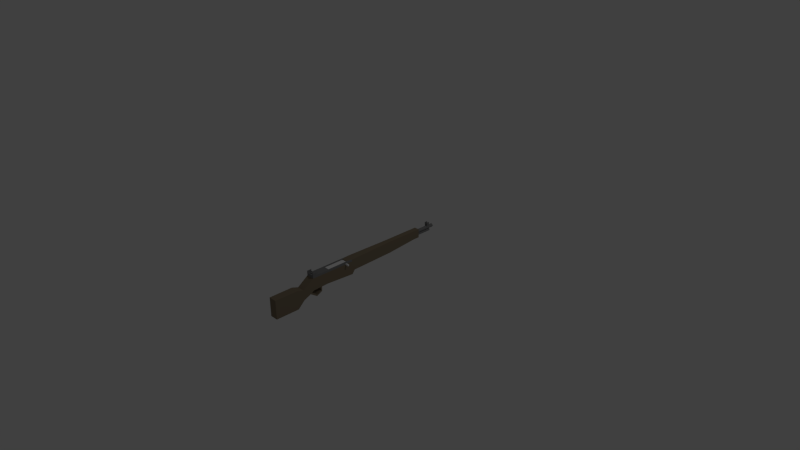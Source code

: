 # Source: M1Garand.blend  (saved by Blender 2.71.0; exported with 4.5.12 LTS)
import bpy
from mathutils import Matrix  # noqa: F401  (used for matrix-valued properties, if any)

bpy.ops.wm.read_factory_settings(use_empty=True)
scene = bpy.context.scene
scene.name = 'Scene'

# ---- collections
col_collection_1 = bpy.data.collections.new('Collection 1'); scene.collection.children.link(col_collection_1)

# ---- materials (node trees are filled in below, after node groups)
mat_magazine_black = bpy.data.materials.new('magazine.black')
mat_magazine_black.alpha_threshold = 0.0
mat_magazine_black.use_transparent_shadow = False
mat_magazine_black.diffuse_color = (0.08001, 0.08001, 0.08001, 1.0)
mat_magazine_black.roughness = 0.5
mat_magazine_black.line_color = (0.0, 0.0, 0.0, 1.0)
mat_magazine_bullet = bpy.data.materials.new('magazine.bullet')
mat_magazine_bullet.alpha_threshold = 0.0
mat_magazine_bullet.use_transparent_shadow = False
mat_magazine_bullet.diffuse_color = (0.8, 0.7416, 0.2371, 1.0)
mat_magazine_bullet.roughness = 0.5
mat_magazine_bullet.line_color = (0.0, 0.0, 0.0, 1.0)
mat_garandslider = bpy.data.materials.new('garandslider')
mat_garandslider.alpha_threshold = 0.0
mat_garandslider.use_transparent_shadow = False
mat_garandslider.roughness = 0.5
mat_garandslider.line_color = (0.0, 0.0, 0.0, 1.0)
mat_garandwood = bpy.data.materials.new('garandwood')
mat_garandwood.alpha_threshold = 0.0
mat_garandwood.use_transparent_shadow = False
mat_garandwood.diffuse_color = (0.2396, 0.1916, 0.1301, 1.0)
mat_garandwood.roughness = 0.5
mat_garandwood.line_color = (0.0, 0.0, 0.0, 1.0)
mat_garandmetal = bpy.data.materials.new('garandmetal')
mat_garandmetal.alpha_threshold = 0.0
mat_garandmetal.use_transparent_shadow = False
mat_garandmetal.diffuse_color = (0.2203, 0.2203, 0.2203, 1.0)
mat_garandmetal.roughness = 0.5
mat_garandmetal.line_color = (0.0, 0.0, 0.0, 1.0)

# ---- material node trees

# ---- world
world_world = bpy.data.worlds.new('World'); scene.world = world_world
world_world.color = (0.05088, 0.05088, 0.05088)
world_world.use_sun_shadow = False
world_world.sun_shadow_jitter_overblur = 0.0
world_world.cycles.sampling_method = 'MANUAL'
world_world.cycles.sample_map_resolution = 256

# ---- cameras
cam_camera = bpy.data.cameras.new('Camera')
cam_camera.clip_end = 100.0
cam_camera.lens = 35.0
cam_camera.sensor_width = 32.0
cam_camera.sensor_height = 18.0
cam_camera.ortho_scale = 7.314
cam_camera.dof.focus_distance = 0.0
cam_camera.dof.aperture_fstop = 128.0

# ---- lights
light_lamp = bpy.data.lights.new('Lamp', 'POINT')
light_lamp.transmission_factor = 0.0
light_lamp.cutoff_distance = 30.0
light_lamp.energy = 100.0
light_lamp.shadow_buffer_clip_start = 1.001
light_lamp.shadow_soft_size = 0.1
light_lamp.shadow_maximum_resolution = 0.006
light_lamp.use_absolute_resolution = True
light_lamp.cycles.use_multiple_importance_sampling = False

# ---- meshes
me_cube_002 = bpy.data.meshes.new('Cube.002')
me_cube_002.from_pydata([(-0.6712, -1.0, -1.159), (-0.6712, 1.0, -1.159), (0.6712, 1.0, -1.159), (0.6712, -1.0, -1.159), (-0.6712, -1.0, 1.0), (-0.6712, 1.0, 1.0), (0.6712, 1.0, 1.0), (0.6712, -1.0, 1.0), (-0.8523, -1.0, -1.159), (-0.8523, 1.0, -1.159), (0.8523, 1.0, -1.159), (0.8523, -1.0, -1.159), (-0.8523, -1.0, 1.0), (-0.8523, 1.0, 1.0), (0.8523, 1.0, 1.0), (0.8523, -1.0, 1.0), (-0.6712, 6.357, -1.159), (0.6712, 6.357, -1.159), (-0.6712, 6.357, 1.0), (0.6712, 6.357, 1.0), (-0.8523, 6.357, -1.159), (0.8523, 6.357, -1.159), (-0.8523, 6.357, 1.0), (0.8523, 6.357, 1.0), (0.2995, 8.953, -0.603), (0.2995, 1.893, -0.603), (0.351, 8.953, -0.6081), (0.351, 1.893, -0.6081), (0.4004, 8.953, -0.6231), (0.4004, 1.893, -0.6231), (0.446, 8.953, -0.6475), (0.446, 1.893, -0.6475), (0.486, 8.953, -0.6802), (0.486, 1.893, -0.6802), (0.5188, 8.953, -0.7202), (0.5188, 1.893, -0.7202), (0.5431, 8.953, -0.7658), (0.5431, 1.893, -0.7658), (0.5581, 8.953, -0.8152), (0.5581, 1.893, -0.8152), (0.5632, 8.953, -0.8667), (0.5632, 1.893, -0.8667), (0.5581, 8.953, -0.9181), (0.5581, 1.893, -0.9181), (0.5431, 8.953, -0.9676), (0.5431, 1.893, -0.9676), (0.5188, 8.953, -1.013), (0.5188, 1.893, -1.013), (0.486, 8.953, -1.053), (0.486, 1.893, -1.053), (0.446, 8.953, -1.086), (0.446, 1.893, -1.086), (0.4004, 8.953, -1.11), (0.4004, 1.893, -1.11), (0.351, 8.953, -1.125), (0.351, 1.893, -1.125), (0.2995, 8.953, -1.13), (0.2995, 1.893, -1.13), (0.2481, 8.953, -1.125), (0.2481, 1.893, -1.125), (0.1986, 8.953, -1.11), (0.1986, 1.893, -1.11), (0.153, 8.953, -1.086), (0.153, 1.893, -1.086), (0.1131, 8.953, -1.053), (0.1131, 1.893, -1.053), (0.08029, 8.953, -1.013), (0.08029, 1.893, -1.013), (0.05592, 8.953, -0.9676), (0.05592, 1.893, -0.9676), (0.04092, 8.953, -0.9181), (0.04092, 1.893, -0.9181), (0.03585, 8.953, -0.8667), (0.03585, 1.893, -0.8667), (0.04092, 8.953, -0.8152), (0.04092, 1.893, -0.8152), (0.05592, 8.953, -0.7658), (0.05592, 1.893, -0.7658), (0.08029, 8.953, -0.7202), (0.08029, 1.893, -0.7202), (0.1131, 8.953, -0.6802), (0.1131, 1.893, -0.6802), (0.153, 8.953, -0.6475), (0.153, 1.893, -0.6475), (0.1986, 8.953, -0.6231), (0.1986, 1.893, -0.6231), (0.2481, 8.953, -0.6081), (0.2481, 1.893, -0.6081), (0.2995, 15.8, -0.8182), (0.309, 15.8, -0.8191), (0.3181, 15.8, -0.8219), (0.3265, 15.8, -0.8264), (0.3338, 15.8, -0.8324), (0.3398, 15.8, -0.8397), (0.3443, 15.8, -0.8481), (0.3471, 15.8, -0.8572), (0.348, 15.8, -0.8667), (0.3471, 15.8, -0.8762), (0.3443, 15.8, -0.8852), (0.3398, 15.8, -0.8936), (0.3338, 15.8, -0.901), (0.3265, 15.8, -0.907), (0.3181, 15.8, -0.9115), (0.309, 15.8, -0.9143), (0.2995, 15.8, -0.9152), (0.2901, 15.8, -0.9143), (0.281, 15.8, -0.9115), (0.2726, 15.8, -0.907), (0.2652, 15.8, -0.901), (0.2592, 15.8, -0.8936), (0.2547, 15.8, -0.8852), (0.252, 15.8, -0.8762), (0.251, 15.8, -0.8667), (0.252, 15.8, -0.8572), (0.2547, 15.8, -0.8481), (0.2592, 15.8, -0.8397), (0.2652, 15.8, -0.8324), (0.2726, 15.8, -0.8264), (0.281, 15.8, -0.8219), (0.2901, 15.8, -0.8191), (0.2995, 1.575, -0.6329), (0.3451, 1.575, -0.6374), (0.389, 1.575, -0.6507), (0.4294, 1.575, -0.6723), (0.4648, 1.575, -0.7014), (0.4939, 1.575, -0.7368), (0.5155, 1.575, -0.7772), (0.5288, 1.575, -0.8211), (0.5333, 1.575, -0.8667), (0.5288, 1.575, -0.9123), (0.5155, 1.575, -0.9562), (0.4939, 1.575, -0.9966), (0.4648, 1.575, -1.032), (0.4294, 1.575, -1.061), (0.389, 1.575, -1.083), (0.3451, 1.575, -1.096), (0.2995, 1.575, -1.1), (0.2539, 1.575, -1.096), (0.2101, 1.575, -1.083), (0.1696, 1.575, -1.061), (0.1342, 1.575, -1.032), (0.1051, 1.575, -0.9966), (0.08352, 1.575, -0.9562), (0.07022, 1.575, -0.9123), (0.06573, 1.575, -0.8667), (0.07022, 1.575, -0.8211), (0.08352, 1.575, -0.7772), (0.1051, 1.575, -0.7368), (0.1342, 1.575, -0.7014), (0.1696, 1.575, -0.6723), (0.2101, 1.575, -0.6507), (0.2539, 1.575, -0.6374), (0.2995, 1.218, -0.6005), (0.3515, 1.218, -0.6056), (0.4014, 1.218, -0.6208), (0.4474, 1.218, -0.6454), (0.4877, 1.218, -0.6785), (0.5208, 1.218, -0.7188), (0.5454, 1.218, -0.7648), (0.5606, 1.218, -0.8148), (0.5657, 1.218, -0.8667), (0.5606, 1.218, -0.9186), (0.5454, 1.218, -0.9686), (0.5208, 1.218, -1.015), (0.4877, 1.218, -1.055), (0.4474, 1.218, -1.088), (0.4014, 1.218, -1.113), (0.3515, 1.218, -1.128), (0.2995, 1.218, -1.133), (0.2476, 1.218, -1.128), (0.1977, 1.218, -1.113), (0.1516, 1.218, -1.088), (0.1113, 1.218, -1.055), (0.07821, 1.218, -1.015), (0.05361, 1.218, -0.9686), (0.03846, 1.218, -0.9186), (0.03335, 1.218, -0.8667), (0.03846, 1.218, -0.8148), (0.05361, 1.218, -0.7648), (0.07821, 1.218, -0.7188), (0.1113, 1.218, -0.6785), (0.1516, 1.218, -0.6454), (0.1977, 1.218, -0.6208), (0.2476, 1.218, -0.6056), (-0.3076, 8.953, -0.603), (-0.3076, 1.893, -0.603), (-0.2561, 8.953, -0.6081), (-0.2561, 1.893, -0.6081), (-0.2067, 8.953, -0.6231), (-0.2067, 1.893, -0.6231), (-0.1611, 8.953, -0.6475), (-0.1611, 1.893, -0.6475), (-0.1211, 8.953, -0.6802), (-0.1211, 1.893, -0.6802), (-0.08832, 8.953, -0.7202), (-0.08832, 1.893, -0.7202), (-0.06396, 8.953, -0.7658), (-0.06396, 1.893, -0.7658), (-0.04895, 8.953, -0.8152), (-0.04895, 1.893, -0.8152), (-0.04388, 8.953, -0.8667), (-0.04388, 1.893, -0.8667), (-0.04895, 8.953, -0.9181), (-0.04895, 1.893, -0.9181), (-0.06396, 8.953, -0.9676), (-0.06396, 1.893, -0.9676), (-0.08832, 8.953, -1.013), (-0.08832, 1.893, -1.013), (-0.1211, 8.953, -1.053), (-0.1211, 1.893, -1.053), (-0.1611, 8.953, -1.086), (-0.1611, 1.893, -1.086), (-0.2067, 8.953, -1.11), (-0.2067, 1.893, -1.11), (-0.2561, 8.953, -1.125), (-0.2561, 1.893, -1.125), (-0.3076, 8.953, -1.13), (-0.3076, 1.893, -1.13), (-0.359, 8.953, -1.125), (-0.359, 1.893, -1.125), (-0.4085, 8.953, -1.11), (-0.4085, 1.893, -1.11), (-0.454, 8.953, -1.086), (-0.454, 1.893, -1.086), (-0.494, 8.953, -1.053), (-0.494, 1.893, -1.053), (-0.5268, 8.953, -1.013), (-0.5268, 1.893, -1.013), (-0.5512, 8.953, -0.9676), (-0.5512, 1.893, -0.9676), (-0.5662, 8.953, -0.9181), (-0.5662, 1.893, -0.9181), (-0.5712, 8.953, -0.8667), (-0.5712, 1.893, -0.8667), (-0.5662, 8.953, -0.8152), (-0.5662, 1.893, -0.8152), (-0.5512, 8.953, -0.7658), (-0.5512, 1.893, -0.7658), (-0.5268, 8.953, -0.7202), (-0.5268, 1.893, -0.7202), (-0.494, 8.953, -0.6802), (-0.494, 1.893, -0.6802), (-0.454, 8.953, -0.6475), (-0.454, 1.893, -0.6475), (-0.4085, 8.953, -0.6231), (-0.4085, 1.893, -0.6231), (-0.359, 8.953, -0.6081), (-0.359, 1.893, -0.6081), (-0.3076, 15.8, -0.8182), (-0.2981, 15.8, -0.8191), (-0.289, 15.8, -0.8219), (-0.2806, 15.8, -0.8264), (-0.2733, 15.8, -0.8324), (-0.2672, 15.8, -0.8397), (-0.2628, 15.8, -0.8481), (-0.26, 15.8, -0.8572), (-0.2591, 15.8, -0.8667), (-0.26, 15.8, -0.8762), (-0.2628, 15.8, -0.8852), (-0.2672, 15.8, -0.8936), (-0.2733, 15.8, -0.901), (-0.2806, 15.8, -0.907), (-0.289, 15.8, -0.9115), (-0.2981, 15.8, -0.9143), (-0.3076, 15.8, -0.9152), (-0.317, 15.8, -0.9143), (-0.3261, 15.8, -0.9115), (-0.3345, 15.8, -0.907), (-0.3418, 15.8, -0.901), (-0.3479, 15.8, -0.8936), (-0.3524, 15.8, -0.8852), (-0.3551, 15.8, -0.8762), (-0.3561, 15.8, -0.8667), (-0.3551, 15.8, -0.8572), (-0.3524, 15.8, -0.8481), (-0.3479, 15.8, -0.8397), (-0.3418, 15.8, -0.8324), (-0.3345, 15.8, -0.8264), (-0.3261, 15.8, -0.8219), (-0.317, 15.8, -0.8191), (-0.3076, 1.575, -0.6329), (-0.2619, 1.575, -0.6374), (-0.2181, 1.575, -0.6507), (-0.1777, 1.575, -0.6723), (-0.1422, 1.575, -0.7014), (-0.1132, 1.575, -0.7368), (-0.09155, 1.575, -0.7772), (-0.07825, 1.575, -0.8211), (-0.07376, 1.575, -0.8667), (-0.07825, 1.575, -0.9123), (-0.09155, 1.575, -0.9562), (-0.1132, 1.575, -0.9966), (-0.1422, 1.575, -1.032), (-0.1777, 1.575, -1.061), (-0.2181, 1.575, -1.083), (-0.2619, 1.575, -1.096), (-0.3076, 1.575, -1.1), (-0.3532, 1.575, -1.096), (-0.397, 1.575, -1.083), (-0.4374, 1.575, -1.061), (-0.4729, 1.575, -1.032), (-0.502, 1.575, -0.9966), (-0.5236, 1.575, -0.9562), (-0.5369, 1.575, -0.9123), (-0.5414, 1.575, -0.8667), (-0.5369, 1.575, -0.8211), (-0.5236, 1.575, -0.7772), (-0.502, 1.575, -0.7368), (-0.4729, 1.575, -0.7014), (-0.4374, 1.575, -0.6723), (-0.397, 1.575, -0.6507), (-0.3532, 1.575, -0.6374), (-0.3076, 1.218, -0.6005), (-0.2556, 1.218, -0.6056), (-0.2057, 1.218, -0.6208), (-0.1597, 1.218, -0.6454), (-0.1193, 1.218, -0.6785), (-0.08624, 1.218, -0.7188), (-0.06164, 1.218, -0.7648), (-0.04649, 1.218, -0.8148), (-0.04138, 1.218, -0.8667), (-0.04649, 1.218, -0.9186), (-0.06164, 1.218, -0.9686), (-0.08624, 1.218, -1.015), (-0.1193, 1.218, -1.055), (-0.1597, 1.218, -1.088), (-0.2057, 1.218, -1.113), (-0.2556, 1.218, -1.128), (-0.3076, 1.218, -1.133), (-0.3595, 1.218, -1.128), (-0.4094, 1.218, -1.113), (-0.4554, 1.218, -1.088), (-0.4958, 1.218, -1.055), (-0.5289, 1.218, -1.015), (-0.5535, 1.218, -0.9686), (-0.5686, 1.218, -0.9186), (-0.5737, 1.218, -0.8667), (-0.5686, 1.218, -0.8148), (-0.5535, 1.218, -0.7648), (-0.5289, 1.218, -0.7188), (-0.4958, 1.218, -0.6785), (-0.4554, 1.218, -0.6454), (-0.4094, 1.218, -0.6208), (-0.3595, 1.218, -0.6056), (0.2995, 8.953, -0.1505), (0.2995, 1.893, -0.1505), (0.351, 8.953, -0.1556), (0.351, 1.893, -0.1556), (0.4004, 8.953, -0.1706), (0.4004, 1.893, -0.1706), (0.446, 8.953, -0.1949), (0.446, 1.893, -0.1949), (0.486, 8.953, -0.2277), (0.486, 1.893, -0.2277), (0.5188, 8.953, -0.2677), (0.5188, 1.893, -0.2677), (0.5431, 8.953, -0.3133), (0.5431, 1.893, -0.3133), (0.5581, 8.953, -0.3627), (0.5581, 1.893, -0.3627), (0.5632, 8.953, -0.4142), (0.5632, 1.893, -0.4142), (0.5581, 8.953, -0.4656), (0.5581, 1.893, -0.4656), (0.5431, 8.953, -0.5151), (0.5431, 1.893, -0.5151), (0.5188, 8.953, -0.5607), (0.5188, 1.893, -0.5607), (0.486, 8.953, -0.6006), (0.486, 1.893, -0.6006), (0.446, 8.953, -0.6334), (0.446, 1.893, -0.6334), (0.4004, 8.953, -0.6578), (0.4004, 1.893, -0.6578), (0.351, 8.953, -0.6728), (0.351, 1.893, -0.6728), (0.2995, 8.953, -0.6778), (0.2995, 1.893, -0.6778), (0.2481, 8.953, -0.6728), (0.2481, 1.893, -0.6728), (0.1986, 8.953, -0.6578), (0.1986, 1.893, -0.6578), (0.153, 8.953, -0.6334), (0.153, 1.893, -0.6334), (0.1131, 8.953, -0.6006), (0.1131, 1.893, -0.6006), (0.08029, 8.953, -0.5607), (0.08029, 1.893, -0.5607), (0.05592, 8.953, -0.5151), (0.05592, 1.893, -0.5151), (0.04092, 8.953, -0.4656), (0.04092, 1.893, -0.4656), (0.03585, 8.953, -0.4142), (0.03585, 1.893, -0.4142), (0.04092, 8.953, -0.3627), (0.04092, 1.893, -0.3627), (0.05592, 8.953, -0.3133), (0.05592, 1.893, -0.3133), (0.08029, 8.953, -0.2677), (0.08029, 1.893, -0.2677), (0.1131, 8.953, -0.2277), (0.1131, 1.893, -0.2277), (0.153, 8.953, -0.1949), (0.153, 1.893, -0.1949), (0.1986, 8.953, -0.1706), (0.1986, 1.893, -0.1706), (0.2481, 8.953, -0.1556), (0.2481, 1.893, -0.1556), (0.2995, 15.8, -0.3657), (0.309, 15.8, -0.3666), (0.3181, 15.8, -0.3694), (0.3265, 15.8, -0.3738), (0.3338, 15.8, -0.3799), (0.3398, 15.8, -0.3872), (0.3443, 15.8, -0.3956), (0.3471, 15.8, -0.4047), (0.348, 15.8, -0.4142), (0.3471, 15.8, -0.4236), (0.3443, 15.8, -0.4327), (0.3398, 15.8, -0.4411), (0.3338, 15.8, -0.4485), (0.3265, 15.8, -0.4545), (0.3181, 15.8, -0.459), (0.309, 15.8, -0.4617), (0.2995, 15.8, -0.4627), (0.2901, 15.8, -0.4617), (0.281, 15.8, -0.459), (0.2726, 15.8, -0.4545), (0.2652, 15.8, -0.4485), (0.2592, 15.8, -0.4411), (0.2547, 15.8, -0.4327), (0.252, 15.8, -0.4236), (0.251, 15.8, -0.4142), (0.252, 15.8, -0.4047), (0.2547, 15.8, -0.3956), (0.2592, 15.8, -0.3872), (0.2652, 15.8, -0.3799), (0.2726, 15.8, -0.3738), (0.281, 15.8, -0.3694), (0.2901, 15.8, -0.3666), (0.2995, 1.575, -0.1804), (0.3451, 1.575, -0.1849), (0.389, 1.575, -0.1982), (0.4294, 1.575, -0.2198), (0.4648, 1.575, -0.2488), (0.4939, 1.575, -0.2843), (0.5155, 1.575, -0.3247), (0.5288, 1.575, -0.3686), (0.5333, 1.575, -0.4142), (0.5288, 1.575, -0.4598), (0.5155, 1.575, -0.5036), (0.4939, 1.575, -0.5441), (0.4648, 1.575, -0.5795), (0.4294, 1.575, -0.6086), (0.389, 1.575, -0.6302), (0.3451, 1.575, -0.6435), (0.2995, 1.575, -0.648), (0.2539, 1.575, -0.6435), (0.2101, 1.575, -0.6302), (0.1696, 1.575, -0.6086), (0.1342, 1.575, -0.5795), (0.1051, 1.575, -0.5441), (0.08352, 1.575, -0.5036), (0.07022, 1.575, -0.4598), (0.06573, 1.575, -0.4142), (0.07022, 1.575, -0.3686), (0.08352, 1.575, -0.3247), (0.1051, 1.575, -0.2843), (0.1342, 1.575, -0.2488), (0.1696, 1.575, -0.2198), (0.2101, 1.575, -0.1982), (0.2539, 1.575, -0.1849), (0.2995, 1.218, -0.148), (0.3515, 1.218, -0.1531), (0.4014, 1.218, -0.1682), (0.4474, 1.218, -0.1928), (0.4877, 1.218, -0.2259), (0.5208, 1.218, -0.2663), (0.5454, 1.218, -0.3123), (0.5606, 1.218, -0.3622), (0.5657, 1.218, -0.4142), (0.5606, 1.218, -0.4661), (0.5454, 1.218, -0.516), (0.5208, 1.218, -0.562), (0.4877, 1.218, -0.6024), (0.4474, 1.218, -0.6355), (0.4014, 1.218, -0.6601), (0.3515, 1.218, -0.6752), (0.2995, 1.218, -0.6803), (0.2476, 1.218, -0.6752), (0.1977, 1.218, -0.6601), (0.1516, 1.218, -0.6355), (0.1113, 1.218, -0.6024), (0.07821, 1.218, -0.562), (0.05361, 1.218, -0.516), (0.03846, 1.218, -0.4661), (0.03335, 1.218, -0.4142), (0.03846, 1.218, -0.3622), (0.05361, 1.218, -0.3123), (0.07821, 1.218, -0.2663), (0.1113, 1.218, -0.2259), (0.1516, 1.218, -0.1928), (0.1977, 1.218, -0.1682), (0.2476, 1.218, -0.1531), (-0.3076, 8.953, -0.1505), (-0.3076, 1.893, -0.1505), (-0.2561, 8.953, -0.1556), (-0.2561, 1.893, -0.1556), (-0.2067, 8.953, -0.1706), (-0.2067, 1.893, -0.1706), (-0.1611, 8.953, -0.1949), (-0.1611, 1.893, -0.1949), (-0.1211, 8.953, -0.2277), (-0.1211, 1.893, -0.2277), (-0.08832, 8.953, -0.2677), (-0.08832, 1.893, -0.2677), (-0.06396, 8.953, -0.3133), (-0.06396, 1.893, -0.3133), (-0.04895, 8.953, -0.3627), (-0.04895, 1.893, -0.3627), (-0.04388, 8.953, -0.4142), (-0.04388, 1.893, -0.4142), (-0.04895, 8.953, -0.4656), (-0.04895, 1.893, -0.4656), (-0.06396, 8.953, -0.5151), (-0.06396, 1.893, -0.5151), (-0.08832, 8.953, -0.5607), (-0.08832, 1.893, -0.5607), (-0.1211, 8.953, -0.6006), (-0.1211, 1.893, -0.6006), (-0.1611, 8.953, -0.6334), (-0.1611, 1.893, -0.6334), (-0.2067, 8.953, -0.6578), (-0.2067, 1.893, -0.6578), (-0.2561, 8.953, -0.6728), (-0.2561, 1.893, -0.6728), (-0.3076, 8.953, -0.6778), (-0.3076, 1.893, -0.6778), (-0.359, 8.953, -0.6728), (-0.359, 1.893, -0.6728), (-0.4085, 8.953, -0.6578), (-0.4085, 1.893, -0.6578), (-0.454, 8.953, -0.6334), (-0.454, 1.893, -0.6334), (-0.494, 8.953, -0.6006), (-0.494, 1.893, -0.6006), (-0.5268, 8.953, -0.5607), (-0.5268, 1.893, -0.5607), (-0.5512, 8.953, -0.5151), (-0.5512, 1.893, -0.5151), (-0.5662, 8.953, -0.4656), (-0.5662, 1.893, -0.4656), (-0.5712, 8.953, -0.4142), (-0.5712, 1.893, -0.4142), (-0.5662, 8.953, -0.3627), (-0.5662, 1.893, -0.3627), (-0.5512, 8.953, -0.3133), (-0.5512, 1.893, -0.3133), (-0.5268, 8.953, -0.2677), (-0.5268, 1.893, -0.2677), (-0.494, 8.953, -0.2277), (-0.494, 1.893, -0.2277), (-0.454, 8.953, -0.1949), (-0.454, 1.893, -0.1949), (-0.4085, 8.953, -0.1706), (-0.4085, 1.893, -0.1706), (-0.359, 8.953, -0.1556), (-0.359, 1.893, -0.1556), (-0.3076, 15.8, -0.3657), (-0.2981, 15.8, -0.3666), (-0.289, 15.8, -0.3694), (-0.2806, 15.8, -0.3738), (-0.2733, 15.8, -0.3799), (-0.2672, 15.8, -0.3872), (-0.2628, 15.8, -0.3956), (-0.26, 15.8, -0.4047), (-0.2591, 15.8, -0.4142), (-0.26, 15.8, -0.4236), (-0.2628, 15.8, -0.4327), (-0.2672, 15.8, -0.4411), (-0.2733, 15.8, -0.4485), (-0.2806, 15.8, -0.4545), (-0.289, 15.8, -0.459), (-0.2981, 15.8, -0.4617), (-0.3076, 15.8, -0.4627), (-0.317, 15.8, -0.4617), (-0.3261, 15.8, -0.459), (-0.3345, 15.8, -0.4545), (-0.3418, 15.8, -0.4485), (-0.3479, 15.8, -0.4411), (-0.3524, 15.8, -0.4327), (-0.3551, 15.8, -0.4236), (-0.3561, 15.8, -0.4142), (-0.3551, 15.8, -0.4047), (-0.3524, 15.8, -0.3956), (-0.3479, 15.8, -0.3872), (-0.3418, 15.8, -0.3799), (-0.3345, 15.8, -0.3738), (-0.3261, 15.8, -0.3694), (-0.317, 15.8, -0.3666), (-0.3076, 1.575, -0.1804), (-0.2619, 1.575, -0.1849), (-0.2181, 1.575, -0.1982), (-0.1777, 1.575, -0.2198), (-0.1422, 1.575, -0.2488), (-0.1132, 1.575, -0.2843), (-0.09155, 1.575, -0.3247), (-0.07825, 1.575, -0.3686), (-0.07376, 1.575, -0.4142), (-0.07825, 1.575, -0.4598), (-0.09155, 1.575, -0.5036), (-0.1132, 1.575, -0.5441), (-0.1422, 1.575, -0.5795), (-0.1777, 1.575, -0.6086), (-0.2181, 1.575, -0.6302), (-0.2619, 1.575, -0.6435), (-0.3076, 1.575, -0.648), (-0.3532, 1.575, -0.6435), (-0.397, 1.575, -0.6302), (-0.4374, 1.575, -0.6086), (-0.4729, 1.575, -0.5795), (-0.502, 1.575, -0.5441), (-0.5236, 1.575, -0.5036), (-0.5369, 1.575, -0.4598), (-0.5414, 1.575, -0.4142), (-0.5369, 1.575, -0.3686), (-0.5236, 1.575, -0.3247), (-0.502, 1.575, -0.2843), (-0.4729, 1.575, -0.2488), (-0.4374, 1.575, -0.2198), (-0.397, 1.575, -0.1982), (-0.3532, 1.575, -0.1849), (-0.3076, 1.218, -0.148), (-0.2556, 1.218, -0.1531), (-0.2057, 1.218, -0.1682), (-0.1597, 1.218, -0.1928), (-0.1193, 1.218, -0.2259), (-0.08624, 1.218, -0.2663), (-0.06164, 1.218, -0.3123), (-0.04649, 1.218, -0.3622), (-0.04138, 1.218, -0.4142), (-0.04649, 1.218, -0.4661), (-0.06164, 1.218, -0.516), (-0.08624, 1.218, -0.562), (-0.1193, 1.218, -0.6024), (-0.1597, 1.218, -0.6355), (-0.2057, 1.218, -0.6601), (-0.2556, 1.218, -0.6752), (-0.3076, 1.218, -0.6803), (-0.3595, 1.218, -0.6752), (-0.4094, 1.218, -0.6601), (-0.4554, 1.218, -0.6355), (-0.4958, 1.218, -0.6024), (-0.5289, 1.218, -0.562), (-0.5535, 1.218, -0.516), (-0.5686, 1.218, -0.4661), (-0.5737, 1.218, -0.4142), (-0.5686, 1.218, -0.3622), (-0.5535, 1.218, -0.3123), (-0.5289, 1.218, -0.2663), (-0.4958, 1.218, -0.2259), (-0.4554, 1.218, -0.1928), (-0.4094, 1.218, -0.1682), (-0.3595, 1.218, -0.1531), (0.2995, 8.953, 0.321), (0.2995, 1.893, 0.321), (0.351, 8.953, 0.3159), (0.351, 1.893, 0.3159), (0.4004, 8.953, 0.3009), (0.4004, 1.893, 0.3009), (0.446, 8.953, 0.2765), (0.446, 1.893, 0.2765), (0.486, 8.953, 0.2438), (0.486, 1.893, 0.2438), (0.5188, 8.953, 0.2038), (0.5188, 1.893, 0.2038), (0.5431, 8.953, 0.1582), (0.5431, 1.893, 0.1582), (0.5581, 8.953, 0.1088), (0.5581, 1.893, 0.1088), (0.5632, 8.953, 0.05731), (0.5632, 1.893, 0.05731), (0.5581, 8.953, 0.005874), (0.5581, 1.893, 0.005874), (0.5431, 8.953, -0.04359), (0.5431, 1.893, -0.04359), (0.5188, 8.953, -0.08917), (0.5188, 1.893, -0.08917), (0.486, 8.953, -0.1291), (0.486, 1.893, -0.1291), (0.446, 8.953, -0.1619), (0.446, 1.893, -0.1619), (0.4004, 8.953, -0.1863), (0.4004, 1.893, -0.1863), (0.351, 8.953, -0.2013), (0.351, 1.893, -0.2013), (0.2995, 8.953, -0.2064), (0.2995, 1.893, -0.2064), (0.2481, 8.953, -0.2013), (0.2481, 1.893, -0.2013), (0.1986, 8.953, -0.1863), (0.1986, 1.893, -0.1863), (0.153, 8.953, -0.1619), (0.153, 1.893, -0.1619), (0.1131, 8.953, -0.1291), (0.1131, 1.893, -0.1291), (0.08029, 8.953, -0.08917), (0.08029, 1.893, -0.08917), (0.05592, 8.953, -0.04359), (0.05592, 1.893, -0.04359), (0.04092, 8.953, 0.005874), (0.04092, 1.893, 0.005874), (0.03585, 8.953, 0.05731), (0.03585, 1.893, 0.05731), (0.04092, 8.953, 0.1088), (0.04092, 1.893, 0.1088), (0.05592, 8.953, 0.1582), (0.05592, 1.893, 0.1582), (0.08029, 8.953, 0.2038), (0.08029, 1.893, 0.2038), (0.1131, 8.953, 0.2438), (0.1131, 1.893, 0.2438), (0.153, 8.953, 0.2765), (0.153, 1.893, 0.2765), (0.1986, 8.953, 0.3009), (0.1986, 1.893, 0.3009), (0.2481, 8.953, 0.3159), (0.2481, 1.893, 0.3159), (0.2995, 15.8, 0.1058), (0.309, 15.8, 0.1049), (0.3181, 15.8, 0.1021), (0.3265, 15.8, 0.09763), (0.3338, 15.8, 0.0916), (0.3398, 15.8, 0.08426), (0.3443, 15.8, 0.07587), (0.3471, 15.8, 0.06677), (0.348, 15.8, 0.05731), (0.3471, 15.8, 0.04785), (0.3443, 15.8, 0.03876), (0.3398, 15.8, 0.03037), (0.3338, 15.8, 0.02302), (0.3265, 15.8, 0.01699), (0.3181, 15.8, 0.01251), (0.309, 15.8, 0.009752), (0.2995, 15.8, 0.00882), (0.2901, 15.8, 0.009752), (0.281, 15.8, 0.01251), (0.2726, 15.8, 0.01699), (0.2652, 15.8, 0.02302), (0.2592, 15.8, 0.03037), (0.2547, 15.8, 0.03876), (0.252, 15.8, 0.04785), (0.251, 15.8, 0.05731), (0.252, 15.8, 0.06677), (0.2547, 15.8, 0.07587), (0.2592, 15.8, 0.08426), (0.2652, 15.8, 0.0916), (0.2726, 15.8, 0.09763), (0.281, 15.8, 0.1021), (0.2901, 15.8, 0.1049), (0.2995, 1.575, 0.2911), (0.3451, 1.575, 0.2866), (0.389, 1.575, 0.2733), (0.4294, 1.575, 0.2517), (0.4648, 1.575, 0.2226), (0.4939, 1.575, 0.1872), (0.5155, 1.575, 0.1468), (0.5288, 1.575, 0.1029), (0.5333, 1.575, 0.05731), (0.5288, 1.575, 0.0117), (0.5155, 1.575, -0.03216), (0.4939, 1.575, -0.07258), (0.4648, 1.575, -0.108), (0.4294, 1.575, -0.1371), (0.389, 1.575, -0.1587), (0.3451, 1.575, -0.172), (0.2995, 1.575, -0.1765), (0.2539, 1.575, -0.172), (0.2101, 1.575, -0.1587), (0.1696, 1.575, -0.1371), (0.1342, 1.575, -0.108), (0.1051, 1.575, -0.07258), (0.08352, 1.575, -0.03216), (0.07022, 1.575, 0.0117), (0.06573, 1.575, 0.05731), (0.07022, 1.575, 0.1029), (0.08352, 1.575, 0.1468), (0.1051, 1.575, 0.1872), (0.1342, 1.575, 0.2226), (0.1696, 1.575, 0.2517), (0.2101, 1.575, 0.2733), (0.2539, 1.575, 0.2866), (0.2995, 1.218, 0.3235), (0.3515, 1.218, 0.3184), (0.4014, 1.218, 0.3032), (0.4474, 1.218, 0.2786), (0.4877, 1.218, 0.2455), (0.5208, 1.218, 0.2052), (0.5454, 1.218, 0.1592), (0.5606, 1.218, 0.1092), (0.5657, 1.218, 0.05731), (0.5606, 1.218, 0.005385), (0.5454, 1.218, -0.04455), (0.5208, 1.218, -0.09057), (0.4877, 1.218, -0.1309), (0.4474, 1.218, -0.164), (0.4014, 1.218, -0.1886), (0.3515, 1.218, -0.2038), (0.2995, 1.218, -0.2089), (0.2476, 1.218, -0.2038), (0.1977, 1.218, -0.1886), (0.1516, 1.218, -0.164), (0.1113, 1.218, -0.1309), (0.07821, 1.218, -0.09057), (0.05361, 1.218, -0.04455), (0.03846, 1.218, 0.005385), (0.03335, 1.218, 0.05731), (0.03846, 1.218, 0.1092), (0.05361, 1.218, 0.1592), (0.07821, 1.218, 0.2052), (0.1113, 1.218, 0.2455), (0.1516, 1.218, 0.2786), (0.1977, 1.218, 0.3032), (0.2476, 1.218, 0.3184), (-0.3076, 8.953, 0.321), (-0.3076, 1.893, 0.321), (-0.2561, 8.953, 0.3159), (-0.2561, 1.893, 0.3159), (-0.2067, 8.953, 0.3009), (-0.2067, 1.893, 0.3009), (-0.1611, 8.953, 0.2765), (-0.1611, 1.893, 0.2765), (-0.1211, 8.953, 0.2438), (-0.1211, 1.893, 0.2438), (-0.08832, 8.953, 0.2038), (-0.08832, 1.893, 0.2038), (-0.06396, 8.953, 0.1582), (-0.06396, 1.893, 0.1582), (-0.04895, 8.953, 0.1088), (-0.04895, 1.893, 0.1088), (-0.04388, 8.953, 0.05731), (-0.04388, 1.893, 0.05731), (-0.04895, 8.953, 0.005874), (-0.04895, 1.893, 0.005874), (-0.06396, 8.953, -0.04359), (-0.06396, 1.893, -0.04359), (-0.08832, 8.953, -0.08917), (-0.08832, 1.893, -0.08917), (-0.1211, 8.953, -0.1291), (-0.1211, 1.893, -0.1291), (-0.1611, 8.953, -0.1619), (-0.1611, 1.893, -0.1619), (-0.2067, 8.953, -0.1863), (-0.2067, 1.893, -0.1863), (-0.2561, 8.953, -0.2013), (-0.2561, 1.893, -0.2013), (-0.3076, 8.953, -0.2064), (-0.3076, 1.893, -0.2064), (-0.359, 8.953, -0.2013), (-0.359, 1.893, -0.2013), (-0.4085, 8.953, -0.1863), (-0.4085, 1.893, -0.1863), (-0.454, 8.953, -0.1619), (-0.454, 1.893, -0.1619), (-0.494, 8.953, -0.1291), (-0.494, 1.893, -0.1291), (-0.5268, 8.953, -0.08917), (-0.5268, 1.893, -0.08917), (-0.5512, 8.953, -0.04359), (-0.5512, 1.893, -0.04359), (-0.5662, 8.953, 0.005874), (-0.5662, 1.893, 0.005874), (-0.5712, 8.953, 0.05731), (-0.5712, 1.893, 0.05731), (-0.5662, 8.953, 0.1088), (-0.5662, 1.893, 0.1088), (-0.5512, 8.953, 0.1582), (-0.5512, 1.893, 0.1582), (-0.5268, 8.953, 0.2038), (-0.5268, 1.893, 0.2038), (-0.494, 8.953, 0.2438), (-0.494, 1.893, 0.2438), (-0.454, 8.953, 0.2765), (-0.454, 1.893, 0.2765), (-0.4085, 8.953, 0.3009), (-0.4085, 1.893, 0.3009), (-0.359, 8.953, 0.3159), (-0.359, 1.893, 0.3159), (-0.3076, 15.8, 0.1058), (-0.2981, 15.8, 0.1049), (-0.289, 15.8, 0.1021), (-0.2806, 15.8, 0.09763), (-0.2733, 15.8, 0.0916), (-0.2672, 15.8, 0.08426), (-0.2628, 15.8, 0.07587), (-0.26, 15.8, 0.06677), (-0.2591, 15.8, 0.05731), (-0.26, 15.8, 0.04785), (-0.2628, 15.8, 0.03876), (-0.2672, 15.8, 0.03037), (-0.2733, 15.8, 0.02302), (-0.2806, 15.8, 0.01699), (-0.289, 15.8, 0.01251), (-0.2981, 15.8, 0.009752), (-0.3076, 15.8, 0.00882), (-0.317, 15.8, 0.009752), (-0.3261, 15.8, 0.01251), (-0.3345, 15.8, 0.01699), (-0.3418, 15.8, 0.02302), (-0.3479, 15.8, 0.03037), (-0.3524, 15.8, 0.03876), (-0.3551, 15.8, 0.04785), (-0.3561, 15.8, 0.05731), (-0.3551, 15.8, 0.06677), (-0.3524, 15.8, 0.07587), (-0.3479, 15.8, 0.08426), (-0.3418, 15.8, 0.0916), (-0.3345, 15.8, 0.09763), (-0.3261, 15.8, 0.1021), (-0.317, 15.8, 0.1049), (-0.3076, 1.575, 0.2911), (-0.2619, 1.575, 0.2866), (-0.2181, 1.575, 0.2733), (-0.1777, 1.575, 0.2517), (-0.1422, 1.575, 0.2226), (-0.1132, 1.575, 0.1872), (-0.09155, 1.575, 0.1468), (-0.07825, 1.575, 0.1029), (-0.07376, 1.575, 0.05731), (-0.07825, 1.575, 0.0117), (-0.09155, 1.575, -0.03216), (-0.1132, 1.575, -0.07258), (-0.1422, 1.575, -0.108), (-0.1777, 1.575, -0.1371), (-0.2181, 1.575, -0.1587), (-0.2619, 1.575, -0.172), (-0.3076, 1.575, -0.1765), (-0.3532, 1.575, -0.172), (-0.397, 1.575, -0.1587), (-0.4374, 1.575, -0.1371), (-0.4729, 1.575, -0.108), (-0.502, 1.575, -0.07258), (-0.5236, 1.575, -0.03216), (-0.5369, 1.575, 0.0117), (-0.5414, 1.575, 0.05731), (-0.5369, 1.575, 0.1029), (-0.5236, 1.575, 0.1468), (-0.502, 1.575, 0.1872), (-0.4729, 1.575, 0.2226), (-0.4374, 1.575, 0.2517), (-0.397, 1.575, 0.2733), (-0.3532, 1.575, 0.2866), (-0.3076, 1.218, 0.3235), (-0.2556, 1.218, 0.3184), (-0.2057, 1.218, 0.3032), (-0.1597, 1.218, 0.2786), (-0.1193, 1.218, 0.2455), (-0.08624, 1.218, 0.2052), (-0.06164, 1.218, 0.1592), (-0.04649, 1.218, 0.1092), (-0.04138, 1.218, 0.05731), (-0.04649, 1.218, 0.005385), (-0.06164, 1.218, -0.04455), (-0.08624, 1.218, -0.09057), (-0.1193, 1.218, -0.1309), (-0.1597, 1.218, -0.164), (-0.2057, 1.218, -0.1886), (-0.2556, 1.218, -0.2038), (-0.3076, 1.218, -0.2089), (-0.3595, 1.218, -0.2038), (-0.4094, 1.218, -0.1886), (-0.4554, 1.218, -0.164), (-0.4958, 1.218, -0.1309), (-0.5289, 1.218, -0.09057), (-0.5535, 1.218, -0.04455), (-0.5686, 1.218, 0.005385), (-0.5737, 1.218, 0.05731), (-0.5686, 1.218, 0.1092), (-0.5535, 1.218, 0.1592), (-0.5289, 1.218, 0.2052), (-0.4958, 1.218, 0.2455), (-0.4554, 1.218, 0.2786), (-0.4094, 1.218, 0.3032), (-0.3595, 1.218, 0.3184), (0.2995, 8.953, 0.9237), (0.2995, 1.893, 0.9237), (0.351, 8.953, 0.9187), (0.351, 1.893, 0.9187), (0.4004, 8.953, 0.9037), (0.4004, 1.893, 0.9037), (0.446, 8.953, 0.8793), (0.446, 1.893, 0.8793), (0.486, 8.953, 0.8465), (0.486, 1.893, 0.8465), (0.5188, 8.953, 0.8066), (0.5188, 1.893, 0.8066), (0.5431, 8.953, 0.761), (0.5431, 1.893, 0.761), (0.5581, 8.953, 0.7115), (0.5581, 1.893, 0.7115), (0.5632, 8.953, 0.6601), (0.5632, 1.893, 0.6601), (0.5581, 8.953, 0.6086), (0.5581, 1.893, 0.6086), (0.5431, 8.953, 0.5592), (0.5431, 1.893, 0.5592), (0.5188, 8.953, 0.5136), (0.5188, 1.893, 0.5136), (0.486, 8.953, 0.4736), (0.486, 1.893, 0.4736), (0.446, 8.953, 0.4408), (0.446, 1.893, 0.4408), (0.4004, 8.953, 0.4165), (0.4004, 1.893, 0.4165), (0.351, 8.953, 0.4015), (0.351, 1.893, 0.4015), (0.2995, 8.953, 0.3964), (0.2995, 1.893, 0.3964), (0.2481, 8.953, 0.4015), (0.2481, 1.893, 0.4015), (0.1986, 8.953, 0.4165), (0.1986, 1.893, 0.4165), (0.153, 8.953, 0.4408), (0.153, 1.893, 0.4408), (0.1131, 8.953, 0.4736), (0.1131, 1.893, 0.4736), (0.08029, 8.953, 0.5136), (0.08029, 1.893, 0.5136), (0.05592, 8.953, 0.5592), (0.05592, 1.893, 0.5592), (0.04092, 8.953, 0.6086), (0.04092, 1.893, 0.6086), (0.03585, 8.953, 0.6601), (0.03585, 1.893, 0.6601), (0.04092, 8.953, 0.7115), (0.04092, 1.893, 0.7115), (0.05592, 8.953, 0.761), (0.05592, 1.893, 0.761), (0.08029, 8.953, 0.8066), (0.08029, 1.893, 0.8066), (0.1131, 8.953, 0.8465), (0.1131, 1.893, 0.8465), (0.153, 8.953, 0.8793), (0.153, 1.893, 0.8793), (0.1986, 8.953, 0.9037), (0.1986, 1.893, 0.9037), (0.2481, 8.953, 0.9187), (0.2481, 1.893, 0.9187), (0.2995, 15.8, 0.7086), (0.309, 15.8, 0.7076), (0.3181, 15.8, 0.7049), (0.3265, 15.8, 0.7004), (0.3338, 15.8, 0.6944), (0.3398, 15.8, 0.687), (0.3443, 15.8, 0.6786), (0.3471, 15.8, 0.6695), (0.348, 15.8, 0.6601), (0.3471, 15.8, 0.6506), (0.3443, 15.8, 0.6415), (0.3398, 15.8, 0.6331), (0.3338, 15.8, 0.6258), (0.3265, 15.8, 0.6198), (0.3181, 15.8, 0.6153), (0.309, 15.8, 0.6125), (0.2995, 15.8, 0.6116), (0.2901, 15.8, 0.6125), (0.281, 15.8, 0.6153), (0.2726, 15.8, 0.6198), (0.2652, 15.8, 0.6258), (0.2592, 15.8, 0.6331), (0.2547, 15.8, 0.6415), (0.252, 15.8, 0.6506), (0.251, 15.8, 0.6601), (0.252, 15.8, 0.6695), (0.2547, 15.8, 0.6786), (0.2592, 15.8, 0.687), (0.2652, 15.8, 0.6944), (0.2726, 15.8, 0.7004), (0.281, 15.8, 0.7049), (0.2901, 15.8, 0.7076), (0.2995, 1.575, 0.8939), (0.3451, 1.575, 0.8894), (0.389, 1.575, 0.8761), (0.4294, 1.575, 0.8545), (0.4648, 1.575, 0.8254), (0.4939, 1.575, 0.79), (0.5155, 1.575, 0.7495), (0.5288, 1.575, 0.7057), (0.5333, 1.575, 0.6601), (0.5288, 1.575, 0.6145), (0.5155, 1.575, 0.5706), (0.4939, 1.575, 0.5302), (0.4648, 1.575, 0.4948), (0.4294, 1.575, 0.4657), (0.389, 1.575, 0.4441), (0.3451, 1.575, 0.4308), (0.2995, 1.575, 0.4263), (0.2539, 1.575, 0.4308), (0.2101, 1.575, 0.4441), (0.1696, 1.575, 0.4657), (0.1342, 1.575, 0.4948), (0.1051, 1.575, 0.5302), (0.08352, 1.575, 0.5706), (0.07022, 1.575, 0.6145), (0.06573, 1.575, 0.6601), (0.07022, 1.575, 0.7057), (0.08352, 1.575, 0.7495), (0.1051, 1.575, 0.79), (0.1342, 1.575, 0.8254), (0.1696, 1.575, 0.8545), (0.2101, 1.575, 0.8761), (0.2539, 1.575, 0.8894), (0.2995, 1.218, 0.9263), (0.3515, 1.218, 0.9211), (0.4014, 1.218, 0.906), (0.4474, 1.218, 0.8814), (0.4877, 1.218, 0.8483), (0.5208, 1.218, 0.808), (0.5454, 1.218, 0.7619), (0.5606, 1.218, 0.712), (0.5657, 1.218, 0.6601), (0.5606, 1.218, 0.6081), (0.5454, 1.218, 0.5582), (0.5208, 1.218, 0.5122), (0.4877, 1.218, 0.4719), (0.4474, 1.218, 0.4388), (0.4014, 1.218, 0.4142), (0.3515, 1.218, 0.399), (0.2995, 1.218, 0.3939), (0.2476, 1.218, 0.399), (0.1977, 1.218, 0.4142), (0.1516, 1.218, 0.4388), (0.1113, 1.218, 0.4719), (0.07821, 1.218, 0.5122), (0.05361, 1.218, 0.5582), (0.03846, 1.218, 0.6081), (0.03335, 1.218, 0.6601), (0.03846, 1.218, 0.712), (0.05361, 1.218, 0.7619), (0.07821, 1.218, 0.808), (0.1113, 1.218, 0.8483), (0.1516, 1.218, 0.8814), (0.1977, 1.218, 0.906), (0.2476, 1.218, 0.9211), (-0.3076, 8.953, 0.9237), (-0.3076, 1.893, 0.9237), (-0.2561, 8.953, 0.9187), (-0.2561, 1.893, 0.9187), (-0.2067, 8.953, 0.9037), (-0.2067, 1.893, 0.9037), (-0.1611, 8.953, 0.8793), (-0.1611, 1.893, 0.8793), (-0.1211, 8.953, 0.8465), (-0.1211, 1.893, 0.8465), (-0.08832, 8.953, 0.8066), (-0.08832, 1.893, 0.8066), (-0.06396, 8.953, 0.761), (-0.06396, 1.893, 0.761), (-0.04895, 8.953, 0.7115), (-0.04895, 1.893, 0.7115), (-0.04388, 8.953, 0.6601), (-0.04388, 1.893, 0.6601), (-0.04895, 8.953, 0.6086), (-0.04895, 1.893, 0.6086), (-0.06396, 8.953, 0.5592), (-0.06396, 1.893, 0.5592), (-0.08832, 8.953, 0.5136), (-0.08832, 1.893, 0.5136), (-0.1211, 8.953, 0.4736), (-0.1211, 1.893, 0.4736), (-0.1611, 8.953, 0.4408), (-0.1611, 1.893, 0.4408), (-0.2067, 8.953, 0.4165), (-0.2067, 1.893, 0.4165), (-0.2561, 8.953, 0.4015), (-0.2561, 1.893, 0.4015), (-0.3076, 8.953, 0.3964), (-0.3076, 1.893, 0.3964), (-0.359, 8.953, 0.4015), (-0.359, 1.893, 0.4015), (-0.4085, 8.953, 0.4165), (-0.4085, 1.893, 0.4165), (-0.454, 8.953, 0.4408), (-0.454, 1.893, 0.4408), (-0.494, 8.953, 0.4736), (-0.494, 1.893, 0.4736), (-0.5268, 8.953, 0.5136), (-0.5268, 1.893, 0.5136), (-0.5512, 8.953, 0.5592), (-0.5512, 1.893, 0.5592), (-0.5662, 8.953, 0.6086), (-0.5662, 1.893, 0.6086), (-0.5712, 8.953, 0.6601), (-0.5712, 1.893, 0.6601), (-0.5662, 8.953, 0.7115), (-0.5662, 1.893, 0.7115), (-0.5512, 8.953, 0.761), (-0.5512, 1.893, 0.761), (-0.5268, 8.953, 0.8066), (-0.5268, 1.893, 0.8066), (-0.494, 8.953, 0.8465), (-0.494, 1.893, 0.8465), (-0.454, 8.953, 0.8793), (-0.454, 1.893, 0.8793), (-0.4085, 8.953, 0.9037), (-0.4085, 1.893, 0.9037), (-0.359, 8.953, 0.9187), (-0.359, 1.893, 0.9187), (-0.3076, 15.8, 0.7086), (-0.2981, 15.8, 0.7076), (-0.289, 15.8, 0.7049), (-0.2806, 15.8, 0.7004), (-0.2733, 15.8, 0.6944), (-0.2672, 15.8, 0.687), (-0.2628, 15.8, 0.6786), (-0.26, 15.8, 0.6695), (-0.2591, 15.8, 0.6601), (-0.26, 15.8, 0.6506), (-0.2628, 15.8, 0.6415), (-0.2672, 15.8, 0.6331), (-0.2733, 15.8, 0.6258), (-0.2806, 15.8, 0.6198), (-0.289, 15.8, 0.6153), (-0.2981, 15.8, 0.6125), (-0.3076, 15.8, 0.6116), (-0.317, 15.8, 0.6125), (-0.3261, 15.8, 0.6153), (-0.3345, 15.8, 0.6198), (-0.3418, 15.8, 0.6258), (-0.3479, 15.8, 0.6331), (-0.3524, 15.8, 0.6415), (-0.3551, 15.8, 0.6506), (-0.3561, 15.8, 0.6601), (-0.3551, 15.8, 0.6695), (-0.3524, 15.8, 0.6786), (-0.3479, 15.8, 0.687), (-0.3418, 15.8, 0.6944), (-0.3345, 15.8, 0.7004), (-0.3261, 15.8, 0.7049), (-0.317, 15.8, 0.7076), (-0.3076, 1.575, 0.8939), (-0.2619, 1.575, 0.8894), (-0.2181, 1.575, 0.8761), (-0.1777, 1.575, 0.8545), (-0.1422, 1.575, 0.8254), (-0.1132, 1.575, 0.79), (-0.09155, 1.575, 0.7495), (-0.07825, 1.575, 0.7057), (-0.07376, 1.575, 0.6601), (-0.07825, 1.575, 0.6145), (-0.09155, 1.575, 0.5706), (-0.1132, 1.575, 0.5302), (-0.1422, 1.575, 0.4948), (-0.1777, 1.575, 0.4657), (-0.2181, 1.575, 0.4441), (-0.2619, 1.575, 0.4308), (-0.3076, 1.575, 0.4263), (-0.3532, 1.575, 0.4308), (-0.397, 1.575, 0.4441), (-0.4374, 1.575, 0.4657), (-0.4729, 1.575, 0.4948), (-0.502, 1.575, 0.5302), (-0.5236, 1.575, 0.5706), (-0.5369, 1.575, 0.6145), (-0.5414, 1.575, 0.6601), (-0.5369, 1.575, 0.7057), (-0.5236, 1.575, 0.7495), (-0.502, 1.575, 0.79), (-0.4729, 1.575, 0.8254), (-0.4374, 1.575, 0.8545), (-0.397, 1.575, 0.8761), (-0.3532, 1.575, 0.8894), (-0.3076, 1.218, 0.9263), (-0.2556, 1.218, 0.9211), (-0.2057, 1.218, 0.906), (-0.1597, 1.218, 0.8814), (-0.1193, 1.218, 0.8483), (-0.08624, 1.218, 0.808), (-0.06164, 1.218, 0.7619), (-0.04649, 1.218, 0.712), (-0.04138, 1.218, 0.6601), (-0.04649, 1.218, 0.6081), (-0.06164, 1.218, 0.5582), (-0.08624, 1.218, 0.5122), (-0.1193, 1.218, 0.4719), (-0.1597, 1.218, 0.4388), (-0.2057, 1.218, 0.4142), (-0.2556, 1.218, 0.399), (-0.3076, 1.218, 0.3939), (-0.3595, 1.218, 0.399), (-0.4094, 1.218, 0.4142), (-0.4554, 1.218, 0.4388), (-0.4958, 1.218, 0.4719), (-0.5289, 1.218, 0.5122), (-0.5535, 1.218, 0.5582), (-0.5686, 1.218, 0.6081), (-0.5737, 1.218, 0.6601), (-0.5686, 1.218, 0.712), (-0.5535, 1.218, 0.7619), (-0.5289, 1.218, 0.808), (-0.4958, 1.218, 0.8483), (-0.4554, 1.218, 0.8814), (-0.4094, 1.218, 0.906), (-0.3595, 1.218, 0.9211)], [], [(7, 3, 11, 15), (5, 6, 2, 1), (3, 2, 10, 11), (7, 4, 0, 3), (0, 1, 2, 3), (7, 6, 5, 4), (12, 13, 9, 8), (14, 15, 11, 10), (6, 7, 15, 14), (1, 9, 20, 16), (1, 0, 8, 9), (13, 5, 18, 22), (4, 5, 13, 12), (0, 4, 12, 8), (17, 19, 23, 21), (18, 16, 20, 22), (6, 14, 23, 19), (10, 2, 17, 21), (14, 10, 21, 23), (9, 13, 22, 20), (2, 6, 19, 17), (5, 1, 16, 18), (24, 25, 27, 26), (26, 27, 29, 28), (28, 29, 31, 30), (30, 31, 33, 32), (32, 33, 35, 34), (34, 35, 37, 36), (36, 37, 39, 38), (38, 39, 41, 40), (40, 41, 43, 42), (42, 43, 45, 44), (44, 45, 47, 46), (46, 47, 49, 48), (48, 49, 51, 50), (50, 51, 53, 52), (52, 53, 55, 54), (54, 55, 57, 56), (56, 57, 59, 58), (58, 59, 61, 60), (60, 61, 63, 62), (62, 63, 65, 64), (64, 65, 67, 66), (66, 67, 69, 68), (68, 69, 71, 70), (70, 71, 73, 72), (72, 73, 75, 74), (74, 75, 77, 76), (76, 77, 79, 78), (78, 79, 81, 80), (80, 81, 83, 82), (82, 83, 85, 84), (79, 77, 146, 147), (86, 87, 25, 24), (84, 85, 87, 86), (84, 86, 119, 118), (88, 89, 90, 91, 92, 93, 94, 95, 96, 97, 98, 99, 100, 101, 102, 103, 104, 105, 106, 107, 108, 109, 110, 111, 112, 113, 114, 115, 116, 117, 118, 119), (62, 64, 108, 107), (40, 42, 97, 96), (68, 70, 111, 110), (46, 48, 100, 99), (74, 76, 114, 113), (30, 32, 92, 91), (52, 54, 103, 102), (80, 82, 117, 116), (58, 60, 106, 105), (36, 38, 95, 94), (86, 24, 88, 119), (64, 66, 109, 108), (42, 44, 98, 97), (70, 72, 112, 111), (26, 28, 90, 89), (48, 50, 101, 100), (76, 78, 115, 114), (32, 34, 93, 92), (54, 56, 104, 103), (82, 84, 118, 117), (60, 62, 107, 106), (24, 26, 89, 88), (38, 40, 96, 95), (66, 68, 110, 109), (44, 46, 99, 98), (72, 74, 113, 112), (28, 30, 91, 90), (50, 52, 102, 101), (78, 80, 116, 115), (56, 58, 105, 104), (34, 36, 94, 93), (151, 150, 182, 183), (35, 33, 124, 125), (57, 55, 135, 136), (85, 83, 149, 150), (63, 61, 138, 139), (27, 25, 120, 121), (41, 39, 127, 128), (69, 67, 141, 142), (47, 45, 130, 131), (75, 73, 144, 145), (31, 29, 122, 123), (53, 51, 133, 134), (81, 79, 147, 148), (59, 57, 136, 137), (37, 35, 125, 126), (87, 85, 150, 151), (65, 63, 139, 140), (43, 41, 128, 129), (71, 69, 142, 143), (49, 47, 131, 132), (77, 75, 145, 146), (33, 31, 123, 124), (55, 53, 134, 135), (83, 81, 148, 149), (61, 59, 137, 138), (39, 37, 126, 127), (25, 87, 151, 120), (67, 65, 140, 141), (45, 43, 129, 130), (73, 71, 143, 144), (29, 27, 121, 122), (51, 49, 132, 133), (153, 152, 183, 182, 181, 180, 179, 178, 177, 176, 175, 174, 173, 172, 171, 170, 169, 168, 167, 166, 165, 164, 163, 162, 161, 160, 159, 158, 157, 156, 155, 154), (140, 139, 171, 172), (129, 128, 160, 161), (149, 148, 180, 181), (138, 137, 169, 170), (127, 126, 158, 159), (147, 146, 178, 179), (125, 124, 156, 157), (136, 135, 167, 168), (145, 144, 176, 177), (123, 122, 154, 155), (134, 133, 165, 166), (143, 142, 174, 175), (121, 120, 152, 153), (132, 131, 163, 164), (120, 151, 183, 152), (141, 140, 172, 173), (130, 129, 161, 162), (150, 149, 181, 182), (139, 138, 170, 171), (128, 127, 159, 160), (148, 147, 179, 180), (137, 136, 168, 169), (126, 125, 157, 158), (146, 145, 177, 178), (124, 123, 155, 156), (135, 134, 166, 167), (144, 143, 175, 176), (122, 121, 153, 154), (133, 132, 164, 165), (142, 141, 173, 174), (131, 130, 162, 163), (184, 185, 187, 186), (186, 187, 189, 188), (188, 189, 191, 190), (190, 191, 193, 192), (192, 193, 195, 194), (194, 195, 197, 196), (196, 197, 199, 198), (198, 199, 201, 200), (200, 201, 203, 202), (202, 203, 205, 204), (204, 205, 207, 206), (206, 207, 209, 208), (208, 209, 211, 210), (210, 211, 213, 212), (212, 213, 215, 214), (214, 215, 217, 216), (216, 217, 219, 218), (218, 219, 221, 220), (220, 221, 223, 222), (222, 223, 225, 224), (224, 225, 227, 226), (226, 227, 229, 228), (228, 229, 231, 230), (230, 231, 233, 232), (232, 233, 235, 234), (234, 235, 237, 236), (236, 237, 239, 238), (238, 239, 241, 240), (240, 241, 243, 242), (242, 243, 245, 244), (239, 237, 306, 307), (246, 247, 185, 184), (244, 245, 247, 246), (244, 246, 279, 278), (248, 249, 250, 251, 252, 253, 254, 255, 256, 257, 258, 259, 260, 261, 262, 263, 264, 265, 266, 267, 268, 269, 270, 271, 272, 273, 274, 275, 276, 277, 278, 279), (222, 224, 268, 267), (200, 202, 257, 256), (228, 230, 271, 270), (206, 208, 260, 259), (234, 236, 274, 273), (190, 192, 252, 251), (212, 214, 263, 262), (240, 242, 277, 276), (218, 220, 266, 265), (196, 198, 255, 254), (246, 184, 248, 279), (224, 226, 269, 268), (202, 204, 258, 257), (230, 232, 272, 271), (186, 188, 250, 249), (208, 210, 261, 260), (236, 238, 275, 274), (192, 194, 253, 252), (214, 216, 264, 263), (242, 244, 278, 277), (220, 222, 267, 266), (184, 186, 249, 248), (198, 200, 256, 255), (226, 228, 270, 269), (204, 206, 259, 258), (232, 234, 273, 272), (188, 190, 251, 250), (210, 212, 262, 261), (238, 240, 276, 275), (216, 218, 265, 264), (194, 196, 254, 253), (311, 310, 342, 343), (195, 193, 284, 285), (217, 215, 295, 296), (245, 243, 309, 310), (223, 221, 298, 299), (187, 185, 280, 281), (201, 199, 287, 288), (229, 227, 301, 302), (207, 205, 290, 291), (235, 233, 304, 305), (191, 189, 282, 283), (213, 211, 293, 294), (241, 239, 307, 308), (219, 217, 296, 297), (197, 195, 285, 286), (247, 245, 310, 311), (225, 223, 299, 300), (203, 201, 288, 289), (231, 229, 302, 303), (209, 207, 291, 292), (237, 235, 305, 306), (193, 191, 283, 284), (215, 213, 294, 295), (243, 241, 308, 309), (221, 219, 297, 298), (199, 197, 286, 287), (185, 247, 311, 280), (227, 225, 300, 301), (205, 203, 289, 290), (233, 231, 303, 304), (189, 187, 281, 282), (211, 209, 292, 293), (313, 312, 343, 342, 341, 340, 339, 338, 337, 336, 335, 334, 333, 332, 331, 330, 329, 328, 327, 326, 325, 324, 323, 322, 321, 320, 319, 318, 317, 316, 315, 314), (300, 299, 331, 332), (289, 288, 320, 321), (309, 308, 340, 341), (298, 297, 329, 330), (287, 286, 318, 319), (307, 306, 338, 339), (285, 284, 316, 317), (296, 295, 327, 328), (305, 304, 336, 337), (283, 282, 314, 315), (294, 293, 325, 326), (303, 302, 334, 335), (281, 280, 312, 313), (292, 291, 323, 324), (280, 311, 343, 312), (301, 300, 332, 333), (290, 289, 321, 322), (310, 309, 341, 342), (299, 298, 330, 331), (288, 287, 319, 320), (308, 307, 339, 340), (297, 296, 328, 329), (286, 285, 317, 318), (306, 305, 337, 338), (284, 283, 315, 316), (295, 294, 326, 327), (304, 303, 335, 336), (282, 281, 313, 314), (293, 292, 324, 325), (302, 301, 333, 334), (291, 290, 322, 323), (344, 345, 347, 346), (346, 347, 349, 348), (348, 349, 351, 350), (350, 351, 353, 352), (352, 353, 355, 354), (354, 355, 357, 356), (356, 357, 359, 358), (358, 359, 361, 360), (360, 361, 363, 362), (362, 363, 365, 364), (364, 365, 367, 366), (366, 367, 369, 368), (368, 369, 371, 370), (370, 371, 373, 372), (372, 373, 375, 374), (374, 375, 377, 376), (376, 377, 379, 378), (378, 379, 381, 380), (380, 381, 383, 382), (382, 383, 385, 384), (384, 385, 387, 386), (386, 387, 389, 388), (388, 389, 391, 390), (390, 391, 393, 392), (392, 393, 395, 394), (394, 395, 397, 396), (396, 397, 399, 398), (398, 399, 401, 400), (400, 401, 403, 402), (402, 403, 405, 404), (399, 397, 466, 467), (406, 407, 345, 344), (404, 405, 407, 406), (404, 406, 439, 438), (408, 409, 410, 411, 412, 413, 414, 415, 416, 417, 418, 419, 420, 421, 422, 423, 424, 425, 426, 427, 428, 429, 430, 431, 432, 433, 434, 435, 436, 437, 438, 439), (382, 384, 428, 427), (360, 362, 417, 416), (388, 390, 431, 430), (366, 368, 420, 419), (394, 396, 434, 433), (350, 352, 412, 411), (372, 374, 423, 422), (400, 402, 437, 436), (378, 380, 426, 425), (356, 358, 415, 414), (406, 344, 408, 439), (384, 386, 429, 428), (362, 364, 418, 417), (390, 392, 432, 431), (346, 348, 410, 409), (368, 370, 421, 420), (396, 398, 435, 434), (352, 354, 413, 412), (374, 376, 424, 423), (402, 404, 438, 437), (380, 382, 427, 426), (344, 346, 409, 408), (358, 360, 416, 415), (386, 388, 430, 429), (364, 366, 419, 418), (392, 394, 433, 432), (348, 350, 411, 410), (370, 372, 422, 421), (398, 400, 436, 435), (376, 378, 425, 424), (354, 356, 414, 413), (471, 470, 502, 503), (355, 353, 444, 445), (377, 375, 455, 456), (405, 403, 469, 470), (383, 381, 458, 459), (347, 345, 440, 441), (361, 359, 447, 448), (389, 387, 461, 462), (367, 365, 450, 451), (395, 393, 464, 465), (351, 349, 442, 443), (373, 371, 453, 454), (401, 399, 467, 468), (379, 377, 456, 457), (357, 355, 445, 446), (407, 405, 470, 471), (385, 383, 459, 460), (363, 361, 448, 449), (391, 389, 462, 463), (369, 367, 451, 452), (397, 395, 465, 466), (353, 351, 443, 444), (375, 373, 454, 455), (403, 401, 468, 469), (381, 379, 457, 458), (359, 357, 446, 447), (345, 407, 471, 440), (387, 385, 460, 461), (365, 363, 449, 450), (393, 391, 463, 464), (349, 347, 441, 442), (371, 369, 452, 453), (473, 472, 503, 502, 501, 500, 499, 498, 497, 496, 495, 494, 493, 492, 491, 490, 489, 488, 487, 486, 485, 484, 483, 482, 481, 480, 479, 478, 477, 476, 475, 474), (460, 459, 491, 492), (449, 448, 480, 481), (469, 468, 500, 501), (458, 457, 489, 490), (447, 446, 478, 479), (467, 466, 498, 499), (445, 444, 476, 477), (456, 455, 487, 488), (465, 464, 496, 497), (443, 442, 474, 475), (454, 453, 485, 486), (463, 462, 494, 495), (441, 440, 472, 473), (452, 451, 483, 484), (440, 471, 503, 472), (461, 460, 492, 493), (450, 449, 481, 482), (470, 469, 501, 502), (459, 458, 490, 491), (448, 447, 479, 480), (468, 467, 499, 500), (457, 456, 488, 489), (446, 445, 477, 478), (466, 465, 497, 498), (444, 443, 475, 476), (455, 454, 486, 487), (464, 463, 495, 496), (442, 441, 473, 474), (453, 452, 484, 485), (462, 461, 493, 494), (451, 450, 482, 483), (504, 505, 507, 506), (506, 507, 509, 508), (508, 509, 511, 510), (510, 511, 513, 512), (512, 513, 515, 514), (514, 515, 517, 516), (516, 517, 519, 518), (518, 519, 521, 520), (520, 521, 523, 522), (522, 523, 525, 524), (524, 525, 527, 526), (526, 527, 529, 528), (528, 529, 531, 530), (530, 531, 533, 532), (532, 533, 535, 534), (534, 535, 537, 536), (536, 537, 539, 538), (538, 539, 541, 540), (540, 541, 543, 542), (542, 543, 545, 544), (544, 545, 547, 546), (546, 547, 549, 548), (548, 549, 551, 550), (550, 551, 553, 552), (552, 553, 555, 554), (554, 555, 557, 556), (556, 557, 559, 558), (558, 559, 561, 560), (560, 561, 563, 562), (562, 563, 565, 564), (559, 557, 626, 627), (566, 567, 505, 504), (564, 565, 567, 566), (564, 566, 599, 598), (568, 569, 570, 571, 572, 573, 574, 575, 576, 577, 578, 579, 580, 581, 582, 583, 584, 585, 586, 587, 588, 589, 590, 591, 592, 593, 594, 595, 596, 597, 598, 599), (542, 544, 588, 587), (520, 522, 577, 576), (548, 550, 591, 590), (526, 528, 580, 579), (554, 556, 594, 593), (510, 512, 572, 571), (532, 534, 583, 582), (560, 562, 597, 596), (538, 540, 586, 585), (516, 518, 575, 574), (566, 504, 568, 599), (544, 546, 589, 588), (522, 524, 578, 577), (550, 552, 592, 591), (506, 508, 570, 569), (528, 530, 581, 580), (556, 558, 595, 594), (512, 514, 573, 572), (534, 536, 584, 583), (562, 564, 598, 597), (540, 542, 587, 586), (504, 506, 569, 568), (518, 520, 576, 575), (546, 548, 590, 589), (524, 526, 579, 578), (552, 554, 593, 592), (508, 510, 571, 570), (530, 532, 582, 581), (558, 560, 596, 595), (536, 538, 585, 584), (514, 516, 574, 573), (631, 630, 662, 663), (515, 513, 604, 605), (537, 535, 615, 616), (565, 563, 629, 630), (543, 541, 618, 619), (507, 505, 600, 601), (521, 519, 607, 608), (549, 547, 621, 622), (527, 525, 610, 611), (555, 553, 624, 625), (511, 509, 602, 603), (533, 531, 613, 614), (561, 559, 627, 628), (539, 537, 616, 617), (517, 515, 605, 606), (567, 565, 630, 631), (545, 543, 619, 620), (523, 521, 608, 609), (551, 549, 622, 623), (529, 527, 611, 612), (557, 555, 625, 626), (513, 511, 603, 604), (535, 533, 614, 615), (563, 561, 628, 629), (541, 539, 617, 618), (519, 517, 606, 607), (505, 567, 631, 600), (547, 545, 620, 621), (525, 523, 609, 610), (553, 551, 623, 624), (509, 507, 601, 602), (531, 529, 612, 613), (633, 632, 663, 662, 661, 660, 659, 658, 657, 656, 655, 654, 653, 652, 651, 650, 649, 648, 647, 646, 645, 644, 643, 642, 641, 640, 639, 638, 637, 636, 635, 634), (620, 619, 651, 652), (609, 608, 640, 641), (629, 628, 660, 661), (618, 617, 649, 650), (607, 606, 638, 639), (627, 626, 658, 659), (605, 604, 636, 637), (616, 615, 647, 648), (625, 624, 656, 657), (603, 602, 634, 635), (614, 613, 645, 646), (623, 622, 654, 655), (601, 600, 632, 633), (612, 611, 643, 644), (600, 631, 663, 632), (621, 620, 652, 653), (610, 609, 641, 642), (630, 629, 661, 662), (619, 618, 650, 651), (608, 607, 639, 640), (628, 627, 659, 660), (617, 616, 648, 649), (606, 605, 637, 638), (626, 625, 657, 658), (604, 603, 635, 636), (615, 614, 646, 647), (624, 623, 655, 656), (602, 601, 633, 634), (613, 612, 644, 645), (622, 621, 653, 654), (611, 610, 642, 643), (664, 665, 667, 666), (666, 667, 669, 668), (668, 669, 671, 670), (670, 671, 673, 672), (672, 673, 675, 674), (674, 675, 677, 676), (676, 677, 679, 678), (678, 679, 681, 680), (680, 681, 683, 682), (682, 683, 685, 684), (684, 685, 687, 686), (686, 687, 689, 688), (688, 689, 691, 690), (690, 691, 693, 692), (692, 693, 695, 694), (694, 695, 697, 696), (696, 697, 699, 698), (698, 699, 701, 700), (700, 701, 703, 702), (702, 703, 705, 704), (704, 705, 707, 706), (706, 707, 709, 708), (708, 709, 711, 710), (710, 711, 713, 712), (712, 713, 715, 714), (714, 715, 717, 716), (716, 717, 719, 718), (718, 719, 721, 720), (720, 721, 723, 722), (722, 723, 725, 724), (719, 717, 786, 787), (726, 727, 665, 664), (724, 725, 727, 726), (724, 726, 759, 758), (728, 729, 730, 731, 732, 733, 734, 735, 736, 737, 738, 739, 740, 741, 742, 743, 744, 745, 746, 747, 748, 749, 750, 751, 752, 753, 754, 755, 756, 757, 758, 759), (702, 704, 748, 747), (680, 682, 737, 736), (708, 710, 751, 750), (686, 688, 740, 739), (714, 716, 754, 753), (670, 672, 732, 731), (692, 694, 743, 742), (720, 722, 757, 756), (698, 700, 746, 745), (676, 678, 735, 734), (726, 664, 728, 759), (704, 706, 749, 748), (682, 684, 738, 737), (710, 712, 752, 751), (666, 668, 730, 729), (688, 690, 741, 740), (716, 718, 755, 754), (672, 674, 733, 732), (694, 696, 744, 743), (722, 724, 758, 757), (700, 702, 747, 746), (664, 666, 729, 728), (678, 680, 736, 735), (706, 708, 750, 749), (684, 686, 739, 738), (712, 714, 753, 752), (668, 670, 731, 730), (690, 692, 742, 741), (718, 720, 756, 755), (696, 698, 745, 744), (674, 676, 734, 733), (791, 790, 822, 823), (675, 673, 764, 765), (697, 695, 775, 776), (725, 723, 789, 790), (703, 701, 778, 779), (667, 665, 760, 761), (681, 679, 767, 768), (709, 707, 781, 782), (687, 685, 770, 771), (715, 713, 784, 785), (671, 669, 762, 763), (693, 691, 773, 774), (721, 719, 787, 788), (699, 697, 776, 777), (677, 675, 765, 766), (727, 725, 790, 791), (705, 703, 779, 780), (683, 681, 768, 769), (711, 709, 782, 783), (689, 687, 771, 772), (717, 715, 785, 786), (673, 671, 763, 764), (695, 693, 774, 775), (723, 721, 788, 789), (701, 699, 777, 778), (679, 677, 766, 767), (665, 727, 791, 760), (707, 705, 780, 781), (685, 683, 769, 770), (713, 711, 783, 784), (669, 667, 761, 762), (691, 689, 772, 773), (793, 792, 823, 822, 821, 820, 819, 818, 817, 816, 815, 814, 813, 812, 811, 810, 809, 808, 807, 806, 805, 804, 803, 802, 801, 800, 799, 798, 797, 796, 795, 794), (780, 779, 811, 812), (769, 768, 800, 801), (789, 788, 820, 821), (778, 777, 809, 810), (767, 766, 798, 799), (787, 786, 818, 819), (765, 764, 796, 797), (776, 775, 807, 808), (785, 784, 816, 817), (763, 762, 794, 795), (774, 773, 805, 806), (783, 782, 814, 815), (761, 760, 792, 793), (772, 771, 803, 804), (760, 791, 823, 792), (781, 780, 812, 813), (770, 769, 801, 802), (790, 789, 821, 822), (779, 778, 810, 811), (768, 767, 799, 800), (788, 787, 819, 820), (777, 776, 808, 809), (766, 765, 797, 798), (786, 785, 817, 818), (764, 763, 795, 796), (775, 774, 806, 807), (784, 783, 815, 816), (762, 761, 793, 794), (773, 772, 804, 805), (782, 781, 813, 814), (771, 770, 802, 803), (824, 825, 827, 826), (826, 827, 829, 828), (828, 829, 831, 830), (830, 831, 833, 832), (832, 833, 835, 834), (834, 835, 837, 836), (836, 837, 839, 838), (838, 839, 841, 840), (840, 841, 843, 842), (842, 843, 845, 844), (844, 845, 847, 846), (846, 847, 849, 848), (848, 849, 851, 850), (850, 851, 853, 852), (852, 853, 855, 854), (854, 855, 857, 856), (856, 857, 859, 858), (858, 859, 861, 860), (860, 861, 863, 862), (862, 863, 865, 864), (864, 865, 867, 866), (866, 867, 869, 868), (868, 869, 871, 870), (870, 871, 873, 872), (872, 873, 875, 874), (874, 875, 877, 876), (876, 877, 879, 878), (878, 879, 881, 880), (880, 881, 883, 882), (882, 883, 885, 884), (879, 877, 946, 947), (886, 887, 825, 824), (884, 885, 887, 886), (884, 886, 919, 918), (888, 889, 890, 891, 892, 893, 894, 895, 896, 897, 898, 899, 900, 901, 902, 903, 904, 905, 906, 907, 908, 909, 910, 911, 912, 913, 914, 915, 916, 917, 918, 919), (862, 864, 908, 907), (840, 842, 897, 896), (868, 870, 911, 910), (846, 848, 900, 899), (874, 876, 914, 913), (830, 832, 892, 891), (852, 854, 903, 902), (880, 882, 917, 916), (858, 860, 906, 905), (836, 838, 895, 894), (886, 824, 888, 919), (864, 866, 909, 908), (842, 844, 898, 897), (870, 872, 912, 911), (826, 828, 890, 889), (848, 850, 901, 900), (876, 878, 915, 914), (832, 834, 893, 892), (854, 856, 904, 903), (882, 884, 918, 917), (860, 862, 907, 906), (824, 826, 889, 888), (838, 840, 896, 895), (866, 868, 910, 909), (844, 846, 899, 898), (872, 874, 913, 912), (828, 830, 891, 890), (850, 852, 902, 901), (878, 880, 916, 915), (856, 858, 905, 904), (834, 836, 894, 893), (951, 950, 982, 983), (835, 833, 924, 925), (857, 855, 935, 936), (885, 883, 949, 950), (863, 861, 938, 939), (827, 825, 920, 921), (841, 839, 927, 928), (869, 867, 941, 942), (847, 845, 930, 931), (875, 873, 944, 945), (831, 829, 922, 923), (853, 851, 933, 934), (881, 879, 947, 948), (859, 857, 936, 937), (837, 835, 925, 926), (887, 885, 950, 951), (865, 863, 939, 940), (843, 841, 928, 929), (871, 869, 942, 943), (849, 847, 931, 932), (877, 875, 945, 946), (833, 831, 923, 924), (855, 853, 934, 935), (883, 881, 948, 949), (861, 859, 937, 938), (839, 837, 926, 927), (825, 887, 951, 920), (867, 865, 940, 941), (845, 843, 929, 930), (873, 871, 943, 944), (829, 827, 921, 922), (851, 849, 932, 933), (953, 952, 983, 982, 981, 980, 979, 978, 977, 976, 975, 974, 973, 972, 971, 970, 969, 968, 967, 966, 965, 964, 963, 962, 961, 960, 959, 958, 957, 956, 955, 954), (940, 939, 971, 972), (929, 928, 960, 961), (949, 948, 980, 981), (938, 937, 969, 970), (927, 926, 958, 959), (947, 946, 978, 979), (925, 924, 956, 957), (936, 935, 967, 968), (945, 944, 976, 977), (923, 922, 954, 955), (934, 933, 965, 966), (943, 942, 974, 975), (921, 920, 952, 953), (932, 931, 963, 964), (920, 951, 983, 952), (941, 940, 972, 973), (930, 929, 961, 962), (950, 949, 981, 982), (939, 938, 970, 971), (928, 927, 959, 960), (948, 947, 979, 980), (937, 936, 968, 969), (926, 925, 957, 958), (946, 945, 977, 978), (924, 923, 955, 956), (935, 934, 966, 967), (944, 943, 975, 976), (922, 921, 953, 954), (933, 932, 964, 965), (942, 941, 973, 974), (931, 930, 962, 963), (984, 985, 987, 986), (986, 987, 989, 988), (988, 989, 991, 990), (990, 991, 993, 992), (992, 993, 995, 994), (994, 995, 997, 996), (996, 997, 999, 998), (998, 999, 1001, 1000), (1000, 1001, 1003, 1002), (1002, 1003, 1005, 1004), (1004, 1005, 1007, 1006), (1006, 1007, 1009, 1008), (1008, 1009, 1011, 1010), (1010, 1011, 1013, 1012), (1012, 1013, 1015, 1014), (1014, 1015, 1017, 1016), (1016, 1017, 1019, 1018), (1018, 1019, 1021, 1020), (1020, 1021, 1023, 1022), (1022, 1023, 1025, 1024), (1024, 1025, 1027, 1026), (1026, 1027, 1029, 1028), (1028, 1029, 1031, 1030), (1030, 1031, 1033, 1032), (1032, 1033, 1035, 1034), (1034, 1035, 1037, 1036), (1036, 1037, 1039, 1038), (1038, 1039, 1041, 1040), (1040, 1041, 1043, 1042), (1042, 1043, 1045, 1044), (1039, 1037, 1106, 1107), (1046, 1047, 985, 984), (1044, 1045, 1047, 1046), (1044, 1046, 1079, 1078), (1048, 1049, 1050, 1051, 1052, 1053, 1054, 1055, 1056, 1057, 1058, 1059, 1060, 1061, 1062, 1063, 1064, 1065, 1066, 1067, 1068, 1069, 1070, 1071, 1072, 1073, 1074, 1075, 1076, 1077, 1078, 1079), (1022, 1024, 1068, 1067), (1000, 1002, 1057, 1056), (1028, 1030, 1071, 1070), (1006, 1008, 1060, 1059), (1034, 1036, 1074, 1073), (990, 992, 1052, 1051), (1012, 1014, 1063, 1062), (1040, 1042, 1077, 1076), (1018, 1020, 1066, 1065), (996, 998, 1055, 1054), (1046, 984, 1048, 1079), (1024, 1026, 1069, 1068), (1002, 1004, 1058, 1057), (1030, 1032, 1072, 1071), (986, 988, 1050, 1049), (1008, 1010, 1061, 1060), (1036, 1038, 1075, 1074), (992, 994, 1053, 1052), (1014, 1016, 1064, 1063), (1042, 1044, 1078, 1077), (1020, 1022, 1067, 1066), (984, 986, 1049, 1048), (998, 1000, 1056, 1055), (1026, 1028, 1070, 1069), (1004, 1006, 1059, 1058), (1032, 1034, 1073, 1072), (988, 990, 1051, 1050), (1010, 1012, 1062, 1061), (1038, 1040, 1076, 1075), (1016, 1018, 1065, 1064), (994, 996, 1054, 1053), (1111, 1110, 1142, 1143), (995, 993, 1084, 1085), (1017, 1015, 1095, 1096), (1045, 1043, 1109, 1110), (1023, 1021, 1098, 1099), (987, 985, 1080, 1081), (1001, 999, 1087, 1088), (1029, 1027, 1101, 1102), (1007, 1005, 1090, 1091), (1035, 1033, 1104, 1105), (991, 989, 1082, 1083), (1013, 1011, 1093, 1094), (1041, 1039, 1107, 1108), (1019, 1017, 1096, 1097), (997, 995, 1085, 1086), (1047, 1045, 1110, 1111), (1025, 1023, 1099, 1100), (1003, 1001, 1088, 1089), (1031, 1029, 1102, 1103), (1009, 1007, 1091, 1092), (1037, 1035, 1105, 1106), (993, 991, 1083, 1084), (1015, 1013, 1094, 1095), (1043, 1041, 1108, 1109), (1021, 1019, 1097, 1098), (999, 997, 1086, 1087), (985, 1047, 1111, 1080), (1027, 1025, 1100, 1101), (1005, 1003, 1089, 1090), (1033, 1031, 1103, 1104), (989, 987, 1081, 1082), (1011, 1009, 1092, 1093), (1113, 1112, 1143, 1142, 1141, 1140, 1139, 1138, 1137, 1136, 1135, 1134, 1133, 1132, 1131, 1130, 1129, 1128, 1127, 1126, 1125, 1124, 1123, 1122, 1121, 1120, 1119, 1118, 1117, 1116, 1115, 1114), (1100, 1099, 1131, 1132), (1089, 1088, 1120, 1121), (1109, 1108, 1140, 1141), (1098, 1097, 1129, 1130), (1087, 1086, 1118, 1119), (1107, 1106, 1138, 1139), (1085, 1084, 1116, 1117), (1096, 1095, 1127, 1128), (1105, 1104, 1136, 1137), (1083, 1082, 1114, 1115), (1094, 1093, 1125, 1126), (1103, 1102, 1134, 1135), (1081, 1080, 1112, 1113), (1092, 1091, 1123, 1124), (1080, 1111, 1143, 1112), (1101, 1100, 1132, 1133), (1090, 1089, 1121, 1122), (1110, 1109, 1141, 1142), (1099, 1098, 1130, 1131), (1088, 1087, 1119, 1120), (1108, 1107, 1139, 1140), (1097, 1096, 1128, 1129), (1086, 1085, 1117, 1118), (1106, 1105, 1137, 1138), (1084, 1083, 1115, 1116), (1095, 1094, 1126, 1127), (1104, 1103, 1135, 1136), (1082, 1081, 1113, 1114), (1093, 1092, 1124, 1125), (1102, 1101, 1133, 1134), (1091, 1090, 1122, 1123), (1144, 1145, 1147, 1146), (1146, 1147, 1149, 1148), (1148, 1149, 1151, 1150), (1150, 1151, 1153, 1152), (1152, 1153, 1155, 1154), (1154, 1155, 1157, 1156), (1156, 1157, 1159, 1158), (1158, 1159, 1161, 1160), (1160, 1161, 1163, 1162), (1162, 1163, 1165, 1164), (1164, 1165, 1167, 1166), (1166, 1167, 1169, 1168), (1168, 1169, 1171, 1170), (1170, 1171, 1173, 1172), (1172, 1173, 1175, 1174), (1174, 1175, 1177, 1176), (1176, 1177, 1179, 1178), (1178, 1179, 1181, 1180), (1180, 1181, 1183, 1182), (1182, 1183, 1185, 1184), (1184, 1185, 1187, 1186), (1186, 1187, 1189, 1188), (1188, 1189, 1191, 1190), (1190, 1191, 1193, 1192), (1192, 1193, 1195, 1194), (1194, 1195, 1197, 1196), (1196, 1197, 1199, 1198), (1198, 1199, 1201, 1200), (1200, 1201, 1203, 1202), (1202, 1203, 1205, 1204), (1199, 1197, 1266, 1267), (1206, 1207, 1145, 1144), (1204, 1205, 1207, 1206), (1204, 1206, 1239, 1238), (1208, 1209, 1210, 1211, 1212, 1213, 1214, 1215, 1216, 1217, 1218, 1219, 1220, 1221, 1222, 1223, 1224, 1225, 1226, 1227, 1228, 1229, 1230, 1231, 1232, 1233, 1234, 1235, 1236, 1237, 1238, 1239), (1182, 1184, 1228, 1227), (1160, 1162, 1217, 1216), (1188, 1190, 1231, 1230), (1166, 1168, 1220, 1219), (1194, 1196, 1234, 1233), (1150, 1152, 1212, 1211), (1172, 1174, 1223, 1222), (1200, 1202, 1237, 1236), (1178, 1180, 1226, 1225), (1156, 1158, 1215, 1214), (1206, 1144, 1208, 1239), (1184, 1186, 1229, 1228), (1162, 1164, 1218, 1217), (1190, 1192, 1232, 1231), (1146, 1148, 1210, 1209), (1168, 1170, 1221, 1220), (1196, 1198, 1235, 1234), (1152, 1154, 1213, 1212), (1174, 1176, 1224, 1223), (1202, 1204, 1238, 1237), (1180, 1182, 1227, 1226), (1144, 1146, 1209, 1208), (1158, 1160, 1216, 1215), (1186, 1188, 1230, 1229), (1164, 1166, 1219, 1218), (1192, 1194, 1233, 1232), (1148, 1150, 1211, 1210), (1170, 1172, 1222, 1221), (1198, 1200, 1236, 1235), (1176, 1178, 1225, 1224), (1154, 1156, 1214, 1213), (1271, 1270, 1302, 1303), (1155, 1153, 1244, 1245), (1177, 1175, 1255, 1256), (1205, 1203, 1269, 1270), (1183, 1181, 1258, 1259), (1147, 1145, 1240, 1241), (1161, 1159, 1247, 1248), (1189, 1187, 1261, 1262), (1167, 1165, 1250, 1251), (1195, 1193, 1264, 1265), (1151, 1149, 1242, 1243), (1173, 1171, 1253, 1254), (1201, 1199, 1267, 1268), (1179, 1177, 1256, 1257), (1157, 1155, 1245, 1246), (1207, 1205, 1270, 1271), (1185, 1183, 1259, 1260), (1163, 1161, 1248, 1249), (1191, 1189, 1262, 1263), (1169, 1167, 1251, 1252), (1197, 1195, 1265, 1266), (1153, 1151, 1243, 1244), (1175, 1173, 1254, 1255), (1203, 1201, 1268, 1269), (1181, 1179, 1257, 1258), (1159, 1157, 1246, 1247), (1145, 1207, 1271, 1240), (1187, 1185, 1260, 1261), (1165, 1163, 1249, 1250), (1193, 1191, 1263, 1264), (1149, 1147, 1241, 1242), (1171, 1169, 1252, 1253), (1273, 1272, 1303, 1302, 1301, 1300, 1299, 1298, 1297, 1296, 1295, 1294, 1293, 1292, 1291, 1290, 1289, 1288, 1287, 1286, 1285, 1284, 1283, 1282, 1281, 1280, 1279, 1278, 1277, 1276, 1275, 1274), (1260, 1259, 1291, 1292), (1249, 1248, 1280, 1281), (1269, 1268, 1300, 1301), (1258, 1257, 1289, 1290), (1247, 1246, 1278, 1279), (1267, 1266, 1298, 1299), (1245, 1244, 1276, 1277), (1256, 1255, 1287, 1288), (1265, 1264, 1296, 1297), (1243, 1242, 1274, 1275), (1254, 1253, 1285, 1286), (1263, 1262, 1294, 1295), (1241, 1240, 1272, 1273), (1252, 1251, 1283, 1284), (1240, 1271, 1303, 1272), (1261, 1260, 1292, 1293), (1250, 1249, 1281, 1282), (1270, 1269, 1301, 1302), (1259, 1258, 1290, 1291), (1248, 1247, 1279, 1280), (1268, 1267, 1299, 1300), (1257, 1256, 1288, 1289), (1246, 1245, 1277, 1278), (1266, 1265, 1297, 1298), (1244, 1243, 1275, 1276), (1255, 1254, 1286, 1287), (1264, 1263, 1295, 1296), (1242, 1241, 1273, 1274), (1253, 1252, 1284, 1285), (1262, 1261, 1293, 1294), (1251, 1250, 1282, 1283)])
me_cube_002.polygons.foreach_set('material_index', [0, 0, 0, 0, 0, 0, 0, 0, 0, 0, 0, 0, 0, 0, 0, 0, 0, 0, 0, 0, 0, 0, 1, 1, 1, 1, 1, 1, 1, 1, 1, 1, 1, 1, 1, 1, 1, 1, 1, 1, 1, 1, 1, 1, 1, 1, 1, 1, 1, 1, 1, 1, 1, 1, 1, 1, 1, 1, 1, 1, 1, 1, 1, 1, 1, 1, 1, 1, 1, 1, 1, 1, 1, 1, 1, 1, 1, 1, 1, 1, 1, 1, 1, 1, 1, 1, 1, 1, 1, 1, 1, 1, 1, 1, 1, 1, 1, 1, 1, 1, 1, 1, 1, 1, 1, 1, 1, 1, 1, 1, 1, 1, 1, 1, 1, 1, 1, 1, 1, 1, 1, 1, 1, 1, 1, 1, 1, 1, 1, 1, 1, 1, 1, 1, 1, 1, 1, 1, 1, 1, 1, 1, 1, 1, 1, 1, 1, 1, 1, 1, 1, 1, 1, 1, 1, 1, 1, 1, 1, 1, 1, 1, 1, 1, 1, 1, 1, 1, 1, 1, 1, 1, 1, 1, 1, 1, 1, 1, 1, 1, 1, 1, 1, 1, 1, 1, 1, 1, 1, 1, 1, 1, 1, 1, 1, 1, 1, 1, 1, 1, 1, 1, 1, 1, 1, 1, 1, 1, 1, 1, 1, 1, 1, 1, 1, 1, 1, 1, 1, 1, 1, 1, 1, 1, 1, 1, 1, 1, 1, 1, 1, 1, 1, 1, 1, 1, 1, 1, 1, 1, 1, 1, 1, 1, 1, 1, 1, 1, 1, 1, 1, 1, 1, 1, 1, 1, 1, 1, 1, 1, 1, 1, 1, 1, 1, 1, 1, 1, 1, 1, 1, 1, 1, 1, 1, 1, 1, 1, 1, 1, 1, 1, 1, 1, 1, 1, 1, 1, 1, 1, 1, 1, 1, 1, 1, 1, 1, 1, 1, 1, 1, 1, 1, 1, 1, 1, 1, 1, 1, 1, 1, 1, 1, 1, 1, 1, 1, 1, 1, 1, 1, 1, 1, 1, 1, 1, 1, 1, 1, 1, 1, 1, 1, 1, 1, 1, 1, 1, 1, 1, 1, 1, 1, 1, 1, 1, 1, 1, 1, 1, 1, 1, 1, 1, 1, 1, 1, 1, 1, 1, 1, 1, 1, 1, 1, 1, 1, 1, 1, 1, 1, 1, 1, 1, 1, 1, 1, 1, 1, 1, 1, 1, 1, 1, 1, 1, 1, 1, 1, 1, 1, 1, 1, 1, 1, 1, 1, 1, 1, 1, 1, 1, 1, 1, 1, 1, 1, 1, 1, 1, 1, 1, 1, 1, 1, 1, 1, 1, 1, 1, 1, 1, 1, 1, 1, 1, 1, 1, 1, 1, 1, 1, 1, 1, 1, 1, 1, 1, 1, 1, 1, 1, 1, 1, 1, 1, 1, 1, 1, 1, 1, 1, 1, 1, 1, 1, 1, 1, 1, 1, 1, 1, 1, 1, 1, 1, 1, 1, 1, 1, 1, 1, 1, 1, 1, 1, 1, 1, 1, 1, 1, 1, 1, 1, 1, 1, 1, 1, 1, 1, 1, 1, 1, 1, 1, 1, 1, 1, 1, 1, 1, 1, 1, 1, 1, 1, 1, 1, 1, 1, 1, 1, 1, 1, 1, 1, 1, 1, 1, 1, 1, 1, 1, 1, 1, 1, 1, 1, 1, 1, 1, 1, 1, 1, 1, 1, 1, 1, 1, 1, 1, 1, 1, 1, 1, 1, 1, 1, 1, 1, 1, 1, 1, 1, 1, 1, 1, 1, 1, 1, 1, 1, 1, 1, 1, 1, 1, 1, 1, 1, 1, 1, 1, 1, 1, 1, 1, 1, 1, 1, 1, 1, 1, 1, 1, 1, 1, 1, 1, 1, 1, 1, 1, 1, 1, 1, 1, 1, 1, 1, 1, 1, 1, 1, 1, 1, 1, 1, 1, 1, 1, 1, 1, 1, 1, 1, 1, 1, 1, 1, 1, 1, 1, 1, 1, 1, 1, 1, 1, 1, 1, 1, 1, 1, 1, 1, 1, 1, 1, 1, 1, 1, 1, 1, 1, 1, 1, 1, 1, 1, 1, 1, 1, 1, 1, 1, 1, 1, 1, 1, 1, 1, 1, 1, 1, 1, 1, 1, 1, 1, 1, 1, 1, 1, 1, 1, 1, 1, 1, 1, 1, 1, 1, 1, 1, 1, 1, 1, 1, 1, 1, 1, 1, 1, 1, 1, 1, 1, 1, 1, 1, 1, 1, 1, 1, 1, 1, 1, 1, 1, 1, 1, 1, 1, 1, 1, 1, 1, 1, 1, 1, 1, 1, 1, 1, 1, 1, 1, 1, 1, 1, 1, 1, 1, 1, 1, 1, 1, 1, 1, 1, 1, 1, 1, 1, 1, 1, 1, 1, 1, 1, 1, 1, 1, 1, 1, 1, 1, 1, 1, 1, 1, 1, 1, 1, 1, 1, 1, 1, 1, 1, 1, 1, 1, 1, 1, 1, 1, 1, 1, 1, 1, 1, 1, 1, 1, 1, 1, 1, 1, 1, 1, 1, 1, 1, 1, 1, 1, 1, 1, 1, 1, 1, 1, 1, 1, 1, 1, 1, 1, 1, 1, 1, 1, 1, 1, 1, 1, 1, 1, 1, 1, 1, 1, 1, 1, 1, 1, 1, 1, 1, 1, 1, 1, 1, 1, 1, 1, 1, 1, 1, 1, 1, 1, 1, 1, 1, 1, 1, 1, 1, 1, 1, 1, 1, 1, 1, 1, 1, 1, 1, 1, 1, 1, 1, 1, 1, 1, 1, 1, 1, 1, 1, 1, 1, 1, 1, 1, 1, 1, 1, 1, 1, 1, 1, 1, 1, 1, 1, 1, 1, 1, 1, 1, 1, 1, 1, 1, 1, 1, 1, 1, 1, 1, 1, 1, 1, 1, 1, 1, 1, 1, 1, 1, 1, 1, 1, 1, 1, 1, 1, 1, 1, 1, 1, 1, 1, 1, 1, 1, 1, 1, 1, 1, 1, 1, 1, 1, 1, 1, 1, 1, 1, 1, 1, 1, 1, 1, 1, 1, 1, 1, 1, 1, 1, 1, 1, 1, 1, 1, 1, 1, 1, 1, 1, 1, 1, 1, 1, 1, 1, 1, 1, 1, 1, 1, 1, 1, 1, 1, 1, 1, 1, 1, 1, 1, 1, 1, 1, 1, 1, 1, 1, 1, 1, 1, 1, 1, 1, 1, 1, 1, 1, 1, 1, 1, 1, 1, 1, 1, 1, 1, 1, 1, 1, 1, 1, 1, 1, 1, 1, 1, 1, 1, 1, 1, 1, 1, 1, 1, 1, 1, 1, 1, 1, 1, 1, 1, 1, 1, 1, 1, 1, 1, 1, 1, 1, 1, 1, 1, 1, 1, 1, 1, 1, 1, 1, 1, 1, 1, 1, 1])
me_cube_002.materials.append(mat_magazine_black)
me_cube_002.materials.append(mat_magazine_bullet)
me_cube_002.use_remesh_preserve_volume = False
me_cube_002.use_remesh_preserve_attributes = False
me_cube_002.use_mirror_vertex_groups = False
me_cube_002.update()
me_cube_001 = bpy.data.meshes.new('Cube.001')
me_cube_001.from_pydata([(-1.0, -1.0, -1.0), (-1.0, 1.0, -1.0), (1.0, 1.0, -1.0), (1.0, -1.0, -1.0), (-1.0, -1.0, 1.0), (-1.0, 1.0, 1.0), (1.0, 1.0, 1.0), (1.0, -1.0, 1.0), (1.0, 0.7946, 0.4603), (1.0, 0.6682, 0.4603), (1.0, 0.7946, 0.8503), (1.0, 0.6682, 0.8503), (2.092, 0.7946, 0.4603), (2.092, 0.6682, 0.4603), (2.092, 0.7946, 0.8503), (2.092, 0.6682, 0.8503)], [], [(4, 5, 1, 0), (5, 6, 2, 1), (3, 2, 8, 9), (7, 4, 0, 3), (0, 1, 2, 3), (7, 6, 5, 4), (9, 8, 12, 13), (7, 3, 9, 11), (6, 7, 11, 10), (2, 6, 10, 8), (14, 15, 13, 12), (11, 9, 13, 15), (10, 11, 15, 14), (8, 10, 14, 12)])
me_cube_001.materials.append(mat_garandslider)
me_cube_001.use_remesh_preserve_volume = False
me_cube_001.use_remesh_preserve_attributes = False
me_cube_001.use_mirror_vertex_groups = False
me_cube_001.update()
me_cube = bpy.data.meshes.new('Cube')
me_cube.from_pydata([(0.4635, 4.278, -1.0), (0.7101, -3.622, -1.0), (-0.7101, -3.622, -1.0), (-0.4635, 4.278, -1.0), (0.4635, 4.278, 1.0), (0.7101, -3.622, 1.0), (-0.7101, -3.622, 1.0), (-0.4635, 4.278, 1.0), (0.4635, 9.399, -0.5598), (-0.4635, 9.399, -0.5598), (0.4635, 9.399, 0.9729), (-0.4635, 9.399, 0.9729), (0.4556, 9.582, -0.5467), (-0.4556, 9.582, -0.5467), (0.4556, 9.582, 0.9598), (-0.4556, 9.582, 0.9598), (0.7101, -4.098, -1.65), (-0.7101, -4.098, -1.65), (0.7101, -4.098, 0.6416), (-0.7101, -4.098, 0.6416), (0.7101, -9.115, -1.33), (-0.7101, -9.115, -1.33), (0.7101, -9.115, 0.6416), (-0.7101, -9.115, 0.6416), (0.7101, -11.9, -1.435), (-0.7101, -11.9, -1.435), (0.7101, -11.9, 0.6648), (-0.7101, -11.9, 0.6648), (0.7101, -12.38, -1.757), (-0.7101, -12.38, -1.757), (0.7101, -12.38, 0.3417), (-0.7101, -12.38, 0.3417), (0.7101, -13.8, -2.397), (-0.7101, -13.8, -2.397), (0.7101, -13.8, -0.6701), (-0.7101, -13.8, -0.6701), (0.7101, -14.96, -3.513), (-0.7101, -14.96, -3.513), (0.7101, -14.96, -0.249), (-0.7101, -14.96, -0.249), (0.7101, -19.08, -3.513), (-0.7101, -19.08, -3.513), (0.7101, -19.08, -0.249), (-0.7101, -19.08, -0.249), (0.7101, -4.096, 0.9849), (-0.7101, -4.096, 0.9849), (0.7101, -9.114, 0.9849), (-0.7101, -9.114, 0.9849), (0.7101, -11.9, 1.008), (-0.7101, -11.9, 1.008), (3.461e-07, 14.37, 0.701), (3.461e-07, 9.11, 0.701), (0.05672, 14.37, 0.6954), (0.05672, 9.11, 0.6954), (0.1113, 14.37, 0.6789), (0.1113, 9.11, 0.6789), (0.1615, 14.37, 0.652), (0.1615, 9.11, 0.652), (0.2056, 14.37, 0.6158), (0.2056, 9.11, 0.6158), (0.2417, 14.37, 0.5718), (0.2417, 9.11, 0.5718), (0.2686, 14.37, 0.5215), (0.2686, 9.11, 0.5215), (0.2851, 14.37, 0.467), (0.2851, 9.11, 0.467), (0.2907, 14.37, 0.4103), (0.2907, 9.11, 0.4103), (0.2851, 14.37, 0.3536), (0.2851, 9.11, 0.3536), (0.2686, 14.37, 0.299), (0.2686, 9.11, 0.299), (0.2417, 14.37, 0.2488), (0.2417, 9.11, 0.2488), (0.2056, 14.37, 0.2047), (0.2056, 9.11, 0.2047), (0.1615, 14.37, 0.1686), (0.1615, 9.11, 0.1686), (0.1113, 14.37, 0.1417), (0.1113, 9.11, 0.1417), (0.05672, 14.37, 0.1251), (0.05672, 9.11, 0.1251), (2.514e-07, 14.37, 0.1196), (2.514e-07, 9.11, 0.1196), (-0.05671, 14.37, 0.1251), (-0.05671, 9.11, 0.1251), (-0.1113, 14.37, 0.1417), (-0.1113, 9.11, 0.1417), (-0.1615, 14.37, 0.1686), (-0.1615, 9.11, 0.1686), (-0.2056, 14.37, 0.2047), (-0.2056, 9.11, 0.2047), (-0.2417, 14.37, 0.2488), (-0.2417, 9.11, 0.2488), (-0.2686, 14.37, 0.299), (-0.2686, 9.11, 0.299), (-0.2851, 14.37, 0.3536), (-0.2851, 9.11, 0.3536), (-0.2907, 14.37, 0.4103), (-0.2907, 9.11, 0.4103), (-0.2851, 14.37, 0.467), (-0.2851, 9.11, 0.467), (-0.2686, 14.37, 0.5215), (-0.2686, 9.11, 0.5215), (-0.2417, 14.37, 0.5718), (-0.2417, 9.11, 0.5718), (-0.2056, 14.37, 0.6158), (-0.2056, 9.11, 0.6158), (-0.1615, 14.37, 0.652), (-0.1615, 9.11, 0.652), (-0.1112, 14.37, 0.6789), (-0.1112, 9.11, 0.6789), (-0.05671, 14.37, 0.6954), (-0.05671, 9.11, 0.6954), (3.578e-07, 13.69, 0.07908), (3.578e-07, 9.789, 0.07908), (0.04207, 13.69, 0.07493), (0.04207, 9.789, 0.07493), (0.08253, 13.69, 0.06266), (0.08253, 9.789, 0.06266), (0.1198, 13.69, 0.04273), (0.1198, 9.789, 0.04273), (0.1525, 13.69, 0.01591), (0.1525, 9.789, 0.01591), (0.1793, 13.69, -0.01677), (0.1793, 9.789, -0.01677), (0.1992, 13.69, -0.05405), (0.1992, 9.789, -0.05405), (0.2115, 13.69, -0.09451), (0.2115, 9.789, -0.09451), (0.2157, 13.69, -0.1366), (0.2157, 9.789, -0.1366), (0.2115, 13.69, -0.1787), (0.2115, 9.789, -0.1787), (0.1992, 13.69, -0.2191), (0.1992, 9.789, -0.2191), (0.1793, 13.69, -0.2564), (0.1793, 9.789, -0.2564), (0.1525, 13.69, -0.2891), (0.1525, 9.789, -0.2891), (0.1198, 13.69, -0.3159), (0.1198, 9.789, -0.3159), (0.08253, 13.69, -0.3358), (0.08253, 9.789, -0.3358), (0.04207, 13.69, -0.3481), (0.04207, 9.789, -0.3481), (2.876e-07, 13.69, -0.3522), (2.876e-07, 9.789, -0.3522), (-0.04207, 13.69, -0.3481), (-0.04207, 9.789, -0.3481), (-0.08253, 13.69, -0.3358), (-0.08253, 9.789, -0.3358), (-0.1198, 13.69, -0.3159), (-0.1198, 9.789, -0.3159), (-0.1525, 13.69, -0.2891), (-0.1525, 9.789, -0.2891), (-0.1793, 13.69, -0.2564), (-0.1793, 9.789, -0.2564), (-0.1992, 13.69, -0.2191), (-0.1992, 9.789, -0.2191), (-0.2115, 13.69, -0.1787), (-0.2115, 9.789, -0.1787), (-0.2157, 13.69, -0.1366), (-0.2157, 9.789, -0.1366), (-0.2115, 13.69, -0.09451), (-0.2115, 9.789, -0.09451), (-0.1992, 13.69, -0.05405), (-0.1992, 9.789, -0.05405), (-0.1793, 13.69, -0.01677), (-0.1793, 9.789, -0.01677), (-0.1525, 13.69, 0.01591), (-0.1525, 9.789, 0.01591), (-0.1198, 13.69, 0.04273), (-0.1198, 9.789, 0.04273), (-0.08253, 13.69, 0.06266), (-0.08253, 9.789, 0.06266), (-0.04207, 13.69, 0.07493), (-0.04207, 9.789, 0.07493), (0.4556, 10.85, -0.5467), (-0.4556, 10.85, -0.5467), (0.4556, 10.85, 0.9598), (-0.4556, 10.85, 0.9598), (-0.2449, 13.02, 0.5367), (-0.2449, 13.51, 0.5367), (0.2449, 13.51, 0.5367), (0.2449, 13.02, 0.5367), (-0.2449, 13.02, 0.8757), (-0.2449, 13.51, 0.8757), (0.2449, 13.51, 0.8757), (0.2449, 13.02, 0.8757), (-0.2449, 13.11, 0.8757), (-0.2449, 13.21, 0.8757), (-0.2449, 13.31, 0.8757), (-0.2449, 13.41, 0.8757), (-0.1469, 13.51, 0.8757), (-0.04898, 13.51, 0.8757), (0.04898, 13.51, 0.8757), (0.1469, 13.51, 0.8757), (0.2449, 13.41, 0.8757), (0.2449, 13.31, 0.8757), (0.2449, 13.21, 0.8757), (0.2449, 13.11, 0.8757), (0.1469, 13.02, 0.8757), (0.04898, 13.02, 0.8757), (-0.04898, 13.02, 0.8757), (-0.1469, 13.02, 0.8757), (0.1469, 13.11, 0.8757), (0.04898, 13.11, 0.8757), (-0.04898, 13.11, 0.8757), (-0.1469, 13.11, 0.8757), (0.1469, 13.21, 0.8757), (0.04898, 13.21, 0.8757), (-0.04898, 13.21, 0.8757), (-0.1469, 13.21, 0.8757), (0.1469, 13.31, 0.8757), (0.04898, 13.31, 0.8757), (-0.04898, 13.31, 0.8757), (-0.1469, 13.31, 0.8757), (0.1469, 13.41, 0.8757), (0.04898, 13.41, 0.8757), (-0.04898, 13.41, 0.8757), (-0.1469, 13.41, 0.8757), (-0.2802, 13.02, 1.308), (-0.2802, 13.51, 1.308), (0.2802, 13.51, 1.308), (0.2802, 13.02, 1.308), (-0.2802, 13.11, 1.308), (-0.2802, 13.21, 1.308), (-0.2802, 13.31, 1.308), (-0.2802, 13.41, 1.308), (-0.1681, 13.51, 1.308), (0.1681, 13.51, 1.308), (0.2802, 13.41, 1.308), (0.2802, 13.31, 1.308), (0.2802, 13.21, 1.308), (0.2802, 13.11, 1.308), (0.1681, 13.02, 1.308), (-0.1681, 13.02, 1.308), (0.1681, 13.11, 1.308), (-0.1681, 13.11, 1.308), (0.1681, 13.21, 1.308), (-0.1681, 13.21, 1.308), (0.1681, 13.31, 1.308), (-0.1681, 13.31, 1.308), (0.1681, 13.41, 1.308), (-0.1681, 13.41, 1.308), (-0.01944, 13.51, 1.203), (0.01944, 13.51, 1.203), (0.01944, 13.02, 1.203), (-0.01944, 13.02, 1.203), (0.01944, 13.11, 1.203), (-0.01944, 13.11, 1.203), (0.01944, 13.21, 1.203), (-0.01944, 13.21, 1.203), (0.01944, 13.31, 1.203), (-0.01944, 13.31, 1.203), (0.01944, 13.41, 1.203), (-0.01944, 13.41, 1.203), (-3.04e-06, -9.114, 0.9849), (-5.543e-06, -11.9, 1.008), (0.7101, -10.51, 0.9965), (-0.7101, -10.51, 0.9965), (-4.292e-06, -10.51, 0.9965), (-0.3551, -9.114, 0.9849), (-0.3551, -11.9, 1.008), (0.7101, -9.81, 0.9907), (-0.7101, -11.2, 1.002), (0.3551, -9.114, 0.9849), (0.3551, -11.9, 1.008), (0.7101, -11.2, 1.002), (-0.7101, -9.81, 0.9907), (-4.917e-06, -11.2, 1.002), (-3.666e-06, -9.81, 0.9907), (0.3551, -10.51, 0.9965), (-0.3551, -10.51, 0.9965), (-0.3551, -11.2, 1.002), (0.3551, -11.2, 1.002), (0.3551, -9.81, 0.9907), (-0.3551, -9.81, 0.9907), (0.7101, -11.9, 1.149), (-0.7101, -11.9, 1.149), (-5.543e-06, -11.9, 1.149), (-0.5737, -11.9, 1.149), (-0.7101, -11.2, 1.143), (0.5737, -11.9, 1.149), (0.7101, -11.2, 1.143), (-4.917e-06, -11.2, 1.143), (-0.5737, -11.2, 1.143), (0.5737, -11.2, 1.143), (0.7101, -11.9, 1.498), (-0.7101, -11.9, 1.498), (-0.5737, -11.9, 1.498), (-0.7101, -11.2, 1.492), (0.5737, -11.9, 1.498), (0.7101, -11.2, 1.492), (-0.5737, -11.2, 1.492), (0.5737, -11.2, 1.492), (3.605e-07, -11.52, 1.572), (3.605e-07, -11.62, 1.572), (0.04391, -11.52, 1.568), (0.04391, -11.62, 1.568), (0.08613, -11.52, 1.555), (0.08613, -11.62, 1.555), (0.125, -11.52, 1.534), (0.125, -11.62, 1.534), (0.1592, -11.52, 1.506), (0.1592, -11.62, 1.506), (0.1871, -11.52, 1.472), (0.1871, -11.62, 1.472), (0.2079, -11.52, 1.433), (0.2079, -11.62, 1.433), (0.2208, -11.52, 1.391), (0.2208, -11.62, 1.391), (0.2251, -11.52, 1.347), (0.2251, -11.62, 1.347), (0.2208, -11.52, 1.303), (0.2208, -11.62, 1.303), (0.2079, -11.52, 1.261), (0.2079, -11.62, 1.261), (0.1871, -11.52, 1.222), (0.1871, -11.62, 1.222), (0.1592, -11.52, 1.188), (0.1592, -11.62, 1.188), (0.125, -11.52, 1.16), (0.125, -11.62, 1.16), (0.08613, -11.52, 1.139), (0.08613, -11.62, 1.139), (0.04391, -11.52, 1.126), (0.04391, -11.62, 1.126), (2.872e-07, -11.52, 1.122), (2.872e-07, -11.62, 1.122), (-0.04391, -11.52, 1.126), (-0.04391, -11.62, 1.126), (-0.08613, -11.52, 1.139), (-0.08613, -11.62, 1.139), (-0.125, -11.52, 1.16), (-0.125, -11.62, 1.16), (-0.1592, -11.52, 1.188), (-0.1592, -11.62, 1.188), (-0.1871, -11.52, 1.222), (-0.1871, -11.62, 1.222), (-0.2079, -11.52, 1.261), (-0.2079, -11.62, 1.261), (-0.2208, -11.52, 1.303), (-0.2208, -11.62, 1.303), (-0.2251, -11.52, 1.347), (-0.2251, -11.62, 1.347), (-0.2208, -11.52, 1.391), (-0.2208, -11.62, 1.391), (-0.2079, -11.52, 1.433), (-0.2079, -11.62, 1.433), (-0.1871, -11.52, 1.472), (-0.1871, -11.62, 1.472), (-0.1592, -11.52, 1.506), (-0.1592, -11.62, 1.506), (-0.125, -11.52, 1.534), (-0.125, -11.62, 1.534), (-0.08613, -11.52, 1.555), (-0.08613, -11.62, 1.555), (-0.04391, -11.52, 1.568), (-0.04391, -11.62, 1.568), (3.644e-07, -11.52, 1.516), (3.644e-07, -11.62, 1.516), (0.03293, -11.52, 1.513), (0.03293, -11.62, 1.513), (0.06459, -11.52, 1.503), (0.06459, -11.62, 1.503), (0.09377, -11.52, 1.488), (0.09377, -11.62, 1.488), (0.1193, -11.52, 1.467), (0.1193, -11.62, 1.467), (0.1403, -11.52, 1.441), (0.1403, -11.62, 1.441), (0.1559, -11.52, 1.412), (0.1559, -11.62, 1.412), (0.1655, -11.52, 1.38), (0.1655, -11.62, 1.38), (0.1688, -11.52, 1.347), (0.1688, -11.62, 1.347), (0.1655, -11.52, 1.314), (0.1655, -11.62, 1.314), (0.1559, -11.52, 1.283), (0.1559, -11.62, 1.283), (0.1403, -11.52, 1.253), (0.1403, -11.62, 1.253), (0.1193, -11.52, 1.228), (0.1193, -11.62, 1.228), (0.09377, -11.52, 1.207), (0.09377, -11.62, 1.207), (0.06459, -11.52, 1.191), (0.06459, -11.62, 1.191), (0.03293, -11.52, 1.182), (0.03293, -11.62, 1.182), (3.094e-07, -11.52, 1.178), (3.094e-07, -11.62, 1.178), (-0.03293, -11.52, 1.182), (-0.03293, -11.62, 1.182), (-0.06459, -11.52, 1.191), (-0.06459, -11.62, 1.191), (-0.09377, -11.52, 1.207), (-0.09377, -11.62, 1.207), (-0.1193, -11.52, 1.228), (-0.1193, -11.62, 1.228), (-0.1403, -11.52, 1.253), (-0.1403, -11.62, 1.253), (-0.1559, -11.52, 1.283), (-0.1559, -11.62, 1.283), (-0.1655, -11.52, 1.314), (-0.1655, -11.62, 1.314), (-0.1688, -11.52, 1.347), (-0.1688, -11.62, 1.347), (-0.1655, -11.52, 1.38), (-0.1655, -11.62, 1.38), (-0.1559, -11.52, 1.412), (-0.1559, -11.62, 1.412), (-0.1403, -11.52, 1.441), (-0.1403, -11.62, 1.441), (-0.1193, -11.52, 1.467), (-0.1193, -11.62, 1.467), (-0.09377, -11.52, 1.488), (-0.09377, -11.62, 1.488), (-0.06459, -11.52, 1.503), (-0.06459, -11.62, 1.503), (-0.03293, -11.52, 1.513), (-0.03293, -11.62, 1.513), (0.7101, -10.28, -1.383), (-0.7101, -10.28, -1.383), (0.7101, -10.54, -1.383), (-0.7101, -10.54, -1.383), (0.7101, -10.34, -2.159), (-0.7101, -10.34, -2.159), (0.7101, -10.47, -1.939), (-0.7101, -10.47, -1.939), (0.7101, -11.35, -2.667), (-0.7101, -11.35, -2.667), (0.7101, -11.21, -2.455), (-0.7101, -11.21, -2.455), (0.6041, -12.66, -1.789), (-0.6041, -12.66, -1.789), (0.6041, -12.52, -1.577), (-0.6041, -12.52, -1.577), (0.5219, -5.046, 0.9849), (-0.5219, -5.046, 0.9849), (0.5219, -8.734, 0.9849), (-0.5219, -8.734, 0.9849), (-2.707e-06, -8.734, 0.9849), (-0.261, -8.734, 0.9849), (0.261, -8.734, 0.9849), (0.5219, -5.046, -0.6906), (-0.5219, -5.046, -0.6906), (0.5219, -8.734, -0.6906), (-0.5219, -8.734, -0.6906), (-2.707e-06, -8.734, -0.6906), (-0.261, -8.734, -0.6906), (0.261, -8.734, -0.6906)], [], [(0, 1, 2, 3), (4, 7, 6, 5), (0, 4, 5, 1), (5, 6, 19, 18), (2, 6, 7, 3), (7, 4, 10, 11), (11, 10, 14, 15), (3, 7, 11, 9), (4, 0, 8, 10), (0, 3, 9, 8), (15, 14, 180, 181), (9, 11, 15, 13), (10, 8, 12, 14), (8, 9, 13, 12), (26, 22, 46, 265, 260, 269, 48), (6, 2, 17, 19), (1, 5, 18, 16), (2, 1, 16, 17), (23, 27, 49, 266, 261, 270, 47), (19, 17, 21, 23), (16, 18, 22, 20), (17, 16, 20, 21), (26, 27, 31, 30), (23, 21, 25, 27), (20, 22, 26, 24), (20, 24, 427, 425), (30, 31, 35, 34), (27, 25, 29, 31), (24, 26, 30, 28), (25, 24, 28, 29), (34, 35, 39, 38), (31, 29, 33, 35), (28, 30, 34, 32), (29, 28, 32, 33), (38, 39, 43, 42), (35, 33, 37, 39), (32, 34, 38, 36), (33, 32, 36, 37), (40, 42, 43, 41), (39, 37, 41, 43), (36, 38, 42, 40), (37, 36, 40, 41), (258, 267, 447, 445), (271, 275, 287, 286), (27, 26, 48, 268, 259, 264, 49), (19, 23, 47, 45), (22, 18, 44, 46), (19, 45, 6), (45, 44, 5, 6), (44, 18, 5), (50, 51, 53, 52), (52, 53, 55, 54), (54, 55, 57, 56), (56, 57, 59, 58), (58, 59, 61, 60), (60, 61, 63, 62), (62, 63, 65, 64), (64, 65, 67, 66), (66, 67, 69, 68), (68, 69, 71, 70), (70, 71, 73, 72), (72, 73, 75, 74), (74, 75, 77, 76), (76, 77, 79, 78), (78, 79, 81, 80), (80, 81, 83, 82), (82, 83, 85, 84), (84, 85, 87, 86), (86, 87, 89, 88), (88, 89, 91, 90), (90, 91, 93, 92), (92, 93, 95, 94), (94, 95, 97, 96), (96, 97, 99, 98), (98, 99, 101, 100), (100, 101, 103, 102), (102, 103, 105, 104), (104, 105, 107, 106), (106, 107, 109, 108), (108, 109, 111, 110), (53, 51, 113, 111, 109, 107, 105, 103, 101, 99, 97, 95, 93, 91, 89, 87, 85, 83, 81, 79, 77, 75, 73, 71, 69, 67, 65, 63, 61, 59, 57, 55), (112, 113, 51, 50), (110, 111, 113, 112), (50, 52, 54, 56, 58, 60, 62, 64, 66, 68, 70, 72, 74, 76, 78, 80, 82, 84, 86, 88, 90, 92, 94, 96, 98, 100, 102, 104, 106, 108, 110, 112), (114, 115, 117, 116), (116, 117, 119, 118), (118, 119, 121, 120), (120, 121, 123, 122), (122, 123, 125, 124), (124, 125, 127, 126), (126, 127, 129, 128), (128, 129, 131, 130), (130, 131, 133, 132), (132, 133, 135, 134), (134, 135, 137, 136), (136, 137, 139, 138), (138, 139, 141, 140), (140, 141, 143, 142), (142, 143, 145, 144), (144, 145, 147, 146), (146, 147, 149, 148), (148, 149, 151, 150), (150, 151, 153, 152), (152, 153, 155, 154), (154, 155, 157, 156), (156, 157, 159, 158), (158, 159, 161, 160), (160, 161, 163, 162), (162, 163, 165, 164), (164, 165, 167, 166), (166, 167, 169, 168), (168, 169, 171, 170), (170, 171, 173, 172), (172, 173, 175, 174), (117, 115, 177, 175, 173, 171, 169, 167, 165, 163, 161, 159, 157, 155, 153, 151, 149, 147, 145, 143, 141, 139, 137, 135, 133, 131, 129, 127, 125, 123, 121, 119), (176, 177, 115, 114), (174, 175, 177, 176), (114, 116, 118, 120, 122, 124, 126, 128, 130, 132, 134, 136, 138, 140, 142, 144, 146, 148, 150, 152, 154, 156, 158, 160, 162, 164, 166, 168, 170, 172, 174, 176), (180, 178, 179, 181), (13, 15, 181, 179), (14, 12, 178, 180), (12, 13, 179, 178), (186, 190, 191, 192, 193, 187, 183, 182), (187, 194, 195, 196, 197, 188, 184, 183), (188, 198, 199, 200, 201, 189, 185, 184), (189, 202, 203, 204, 205, 186, 182, 185), (182, 183, 184, 185), (200, 199, 233, 234), (209, 213, 241, 239), (202, 189, 225, 236), (191, 190, 226, 227), (206, 202, 236, 238), (193, 192, 228, 229), (202, 206, 207, 203), (216, 212, 253, 255), (204, 208, 209, 205), (188, 197, 231, 224), (206, 210, 211, 207), (215, 219, 256, 254), (208, 212, 213, 209), (213, 217, 243, 241), (210, 214, 215, 211), (220, 216, 255, 257), (212, 216, 217, 213), (210, 206, 238, 240), (214, 218, 219, 215), (219, 196, 247, 256), (216, 220, 221, 217), (217, 221, 245, 243), (218, 197, 196, 219), (195, 220, 257, 246), (220, 195, 194, 221), (245, 230, 223, 229), (237, 239, 226, 222), (239, 241, 227, 226), (241, 243, 228, 227), (243, 245, 229, 228), (225, 235, 238, 236), (235, 234, 240, 238), (234, 233, 242, 240), (233, 232, 244, 242), (232, 224, 231, 244), (197, 218, 244, 231), (198, 188, 224, 232), (189, 201, 235, 225), (205, 209, 239, 237), (218, 214, 242, 244), (194, 187, 223, 230), (192, 191, 227, 228), (221, 194, 230, 245), (214, 210, 240, 242), (187, 193, 229, 223), (190, 186, 222, 226), (201, 200, 234, 235), (186, 205, 237, 222), (199, 198, 232, 233), (248, 250, 251, 249), (250, 252, 253, 251), (252, 254, 255, 253), (254, 256, 257, 255), (256, 247, 246, 257), (211, 215, 254, 252), (212, 208, 251, 253), (207, 211, 252, 250), (208, 204, 249, 251), (203, 207, 250, 248), (204, 203, 248, 249), (196, 195, 246, 247), (275, 266, 283, 287), (277, 272, 262, 273), (278, 270, 261, 274), (269, 276, 288, 285), (262, 274, 275, 271), (274, 261, 266, 275), (276, 271, 286, 288), (260, 273, 276, 269), (273, 262, 271, 276), (265, 277, 273, 260), (46, 267, 277, 265), (267, 258, 272, 277), (272, 278, 274, 262), (258, 263, 278, 272), (263, 47, 270, 278), (288, 284, 293, 296), (288, 286, 281, 284), (286, 287, 282, 281), (285, 288, 296, 294), (259, 268, 284, 281), (264, 259, 281, 282), (48, 269, 285, 279), (268, 48, 279, 284), (266, 49, 280, 283), (49, 264, 282, 280), (295, 292, 290, 291), (294, 296, 293, 289), (287, 283, 292, 295), (282, 287, 295, 291), (279, 285, 294, 289), (284, 279, 289, 293), (283, 280, 290, 292), (280, 282, 291, 290), (297, 298, 300, 299), (299, 300, 302, 301), (301, 302, 304, 303), (303, 304, 306, 305), (305, 306, 308, 307), (307, 308, 310, 309), (309, 310, 312, 311), (311, 312, 314, 313), (313, 314, 316, 315), (315, 316, 318, 317), (317, 318, 320, 319), (319, 320, 322, 321), (321, 322, 324, 323), (323, 324, 326, 325), (325, 326, 328, 327), (327, 328, 330, 329), (329, 330, 332, 331), (331, 332, 334, 333), (333, 334, 336, 335), (335, 336, 338, 337), (337, 338, 340, 339), (339, 340, 342, 341), (341, 342, 344, 343), (343, 344, 346, 345), (345, 346, 348, 347), (347, 348, 350, 349), (349, 350, 352, 351), (351, 352, 354, 353), (353, 354, 356, 355), (355, 356, 358, 357), (305, 307, 371, 369), (359, 360, 298, 297), (357, 358, 360, 359), (322, 320, 384, 386), (389, 391, 392, 390), (391, 393, 394, 392), (332, 330, 394, 396), (315, 317, 381, 379), (342, 340, 404, 406), (352, 350, 414, 416), (325, 327, 391, 389), (298, 360, 424, 362), (335, 337, 401, 399), (345, 347, 411, 409), (355, 357, 421, 419), (308, 306, 370, 372), (318, 316, 380, 382), (301, 303, 367, 365), (328, 326, 390, 392), (338, 336, 400, 402), (311, 313, 377, 375), (297, 299, 363, 361), (321, 323, 387, 385), (348, 346, 410, 412), (358, 356, 420, 422), (331, 333, 397, 395), (341, 343, 407, 405), (351, 353, 417, 415), (304, 302, 366, 368), (314, 312, 376, 378), (300, 298, 362, 364), (324, 322, 386, 388), (307, 309, 373, 371), (334, 332, 396, 398), (317, 319, 383, 381), (344, 342, 406, 408), (354, 352, 416, 418), (327, 329, 393, 391), (337, 339, 403, 401), (347, 349, 413, 411), (357, 359, 423, 421), (310, 308, 372, 374), (320, 318, 382, 384), (303, 305, 369, 367), (330, 328, 392, 394), (313, 315, 379, 377), (340, 338, 402, 404), (323, 325, 389, 387), (350, 348, 412, 414), (360, 358, 422, 424), (333, 335, 399, 397), (343, 345, 409, 407), (353, 355, 419, 417), (306, 304, 368, 370), (316, 314, 378, 380), (299, 301, 365, 363), (326, 324, 388, 390), (309, 311, 375, 373), (336, 334, 398, 400), (319, 321, 385, 383), (346, 344, 408, 410), (356, 354, 418, 420), (329, 331, 395, 393), (339, 341, 405, 403), (349, 351, 415, 413), (302, 300, 364, 366), (359, 297, 361, 423), (312, 310, 374, 376), (387, 389, 390, 388), (385, 387, 388, 386), (383, 385, 386, 384), (381, 383, 384, 382), (379, 381, 382, 380), (377, 379, 380, 378), (375, 377, 378, 376), (373, 375, 376, 374), (369, 371, 372, 370), (371, 373, 374, 372), (393, 395, 396, 394), (395, 397, 398, 396), (397, 399, 400, 398), (399, 401, 402, 400), (401, 403, 404, 402), (403, 405, 406, 404), (405, 407, 408, 406), (407, 409, 410, 408), (409, 411, 412, 410), (411, 413, 414, 412), (413, 415, 416, 414), (415, 417, 418, 416), (417, 419, 420, 418), (419, 421, 422, 420), (421, 423, 424, 422), (423, 361, 362, 424), (361, 363, 364, 362), (363, 365, 366, 364), (365, 367, 368, 366), (367, 369, 370, 368), (425, 427, 431, 429), (25, 21, 426, 428), (24, 25, 428, 427), (21, 20, 425, 426), (429, 431, 435, 433), (428, 426, 430, 432), (427, 428, 432, 431), (426, 425, 429, 430), (433, 435, 439, 437), (432, 430, 434, 436), (431, 432, 436, 435), (430, 429, 433, 434), (438, 437, 439, 440), (436, 434, 438, 440), (435, 436, 440, 439), (434, 433, 437, 438), (445, 447, 454, 452), (263, 258, 445, 446), (267, 46, 443, 447), (45, 47, 444, 442), (46, 44, 441, 443), (47, 263, 446, 444), (44, 45, 442, 441), (448, 449, 451, 453, 452, 454, 450), (446, 445, 452, 453), (447, 443, 450, 454), (442, 444, 451, 449), (443, 441, 448, 450), (444, 446, 453, 451), (441, 442, 449, 448)])
me_cube.polygons.foreach_set('material_index', [0, 0, 0, 0, 0, 0, 0, 0, 0, 0, 0, 0, 0, 0, 1, 0, 0, 0, 1, 0, 0, 0, 0, 0, 0, 0, 0, 0, 0, 0, 0, 0, 0, 0, 0, 0, 0, 0, 0, 0, 0, 0, 1, 1, 1, 1, 1, 0, 0, 0, 1, 1, 1, 1, 1, 1, 1, 1, 1, 1, 1, 1, 1, 1, 1, 1, 1, 1, 1, 1, 1, 1, 1, 1, 1, 1, 1, 1, 1, 1, 1, 1, 1, 1, 1, 1, 1, 1, 1, 1, 1, 1, 1, 1, 1, 1, 1, 1, 1, 1, 1, 1, 1, 1, 1, 1, 1, 1, 1, 1, 1, 1, 1, 1, 1, 1, 1, 1, 0, 0, 0, 0, 1, 1, 1, 1, 1, 1, 1, 1, 1, 1, 1, 1, 1, 1, 1, 1, 1, 1, 1, 1, 1, 1, 1, 1, 1, 1, 1, 1, 1, 1, 1, 1, 1, 1, 1, 1, 1, 1, 1, 1, 1, 1, 1, 1, 1, 1, 1, 1, 1, 1, 1, 1, 1, 1, 1, 1, 1, 1, 1, 1, 1, 1, 1, 1, 1, 1, 1, 1, 1, 1, 1, 1, 1, 1, 1, 1, 1, 1, 1, 1, 1, 1, 1, 1, 1, 1, 1, 1, 1, 1, 1, 1, 1, 1, 1, 1, 1, 1, 1, 1, 1, 1, 1, 1, 1, 1, 1, 1, 1, 1, 1, 1, 1, 1, 1, 1, 1, 1, 1, 1, 1, 1, 1, 1, 1, 1, 1, 1, 1, 1, 1, 1, 1, 1, 1, 1, 1, 1, 1, 1, 1, 1, 1, 1, 1, 1, 1, 1, 1, 1, 1, 1, 1, 1, 1, 1, 1, 1, 1, 1, 1, 1, 1, 1, 1, 1, 1, 1, 1, 1, 1, 1, 1, 1, 1, 1, 1, 1, 1, 1, 1, 1, 1, 1, 1, 1, 1, 1, 1, 1, 1, 1, 1, 1, 1, 1, 1, 1, 1, 1, 1, 1, 1, 1, 1, 1, 1, 1, 1, 1, 1, 1, 1, 1, 1, 1, 1, 1, 1, 1, 1, 1, 1, 1, 1, 1, 1, 0, 0, 0, 0, 0, 0, 0, 0, 0, 0, 0, 0, 0, 0, 0, 0, 1, 1, 1, 1, 1, 1, 0, 1, 1, 1, 1, 1, 1, 0])
me_cube.materials.append(mat_garandwood)
me_cube.materials.append(mat_garandmetal)
me_cube.use_remesh_preserve_volume = False
me_cube.use_remesh_preserve_attributes = False
me_cube.use_mirror_vertex_groups = False
me_cube.update()

# ---- objects
ob_magazine = bpy.data.objects.new('Magazine', me_cube_002)
ob_slider = bpy.data.objects.new('Slider', me_cube_001)
ob_body = bpy.data.objects.new('Body', me_cube)
ob_lamp = bpy.data.objects.new('Lamp', light_lamp)
ob_camera = bpy.data.objects.new('Camera', cam_camera)

# ---- transforms, parenting, visibility, modifiers, constraints
ob_magazine.location = (0.0, -0.7072, 0.03062)
ob_magazine.scale = (0.05001, 0.01195, 0.05001)
ob_magazine.lineart.crease_threshold = 0.0
ob_slider.location = (0.0, -0.62, 0.03894)
ob_slider.scale = (0.04845, 0.1531, 0.04845)
ob_slider.lineart.crease_threshold = 0.0
ob_body.location = (0.0, -0.08505, 0.01989)
ob_body.scale = (0.07911, 0.07911, 0.07911)
ob_body.lock_rotations_4d = False
ob_body.empty_display_type = 'ARROWS'
ob_body.lineart.crease_threshold = 0.0
ob_lamp.location = (4.076, 1.005, 5.904)
ob_lamp.rotation_euler = (0.6503, 0.05522, 1.866)
ob_lamp.lock_rotations_4d = False
ob_lamp.empty_display_type = 'ARROWS'
ob_lamp.color = (0.0, 0.0, 0.0, 0.0)
ob_lamp.lineart.crease_threshold = 0.0
ob_camera.location = (7.481, -6.508, 5.344)
ob_camera.rotation_euler = (1.109, 0.01082, 0.8149)
ob_camera.lock_rotations_4d = False
ob_camera.empty_display_type = 'ARROWS'
ob_camera.color = (0.0, 0.0, 0.0, 0.0)
ob_camera.display_type = 'WIRE'
ob_camera.lineart.crease_threshold = 0.0

# ---- collection membership
col_collection_1.objects.link(ob_magazine)
col_collection_1.objects.link(ob_slider)
col_collection_1.objects.link(ob_body)
col_collection_1.objects.link(ob_lamp)
col_collection_1.objects.link(ob_camera)

# ---- scene / render settings (as saved in the file)
scene.camera = ob_camera
scene.frame_start = 1; scene.frame_end = 250; scene.frame_set(1)
scene.render.engine = 'BLENDER_EEVEE_NEXT'
scene.render.resolution_percentage = 50
scene.render.dither_intensity = 0.0
scene.cycles.use_denoising = False
scene.cycles.samples = 10
scene.cycles.sampling_pattern = 'TABULATED_SOBOL'
scene.cycles.light_sampling_threshold = 0.0
scene.cycles.use_adaptive_sampling = False
scene.cycles.use_light_tree = False
scene.cycles.blur_glossy = 0.0
scene.cycles.volume_bounces = 1
scene.cycles.pixel_filter_type = 'GAUSSIAN'
scene.cycles.sample_clamp_indirect = 0.0
scene.view_settings.view_transform = 'Standard'
bpy.context.view_layer.update()
